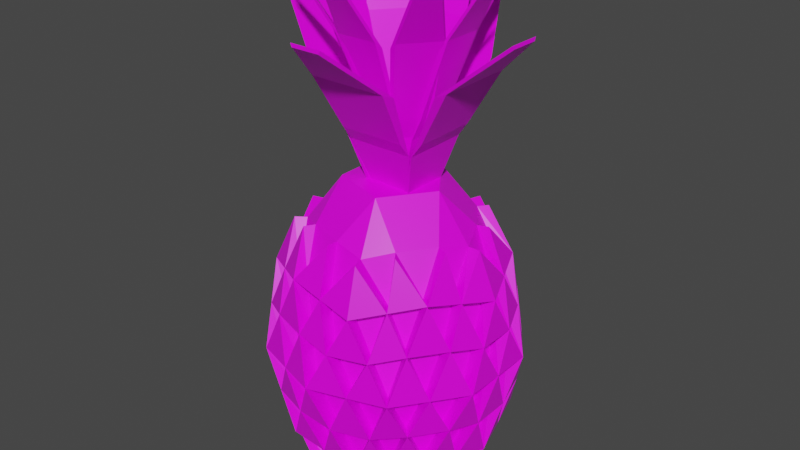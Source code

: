 # Source: Pineapple.blend  (saved by Blender 2.91.10; exported with 4.5.12 LTS)
import bpy
from mathutils import Matrix  # noqa: F401  (used for matrix-valued properties, if any)

bpy.ops.wm.read_factory_settings(use_empty=True)
scene = bpy.context.scene
scene.name = 'Scene'

# ---- collections
col_collection = bpy.data.collections.new('Collection'); scene.collection.children.link(col_collection)

# ---- images (referenced by path relative to the original .blend; pixels are not part of the script)
import os
ASSET_DIR = os.environ.get("B2B_ASSET_DIR", "")  # directory of the original .blend (textures are referenced by path, not embedded)
HERE = os.path.dirname(os.path.abspath(__file__))  # packed textures are extracted next to this script under _unpacked/

def load_image(name, relpath, width, height, colorspace="sRGB"):
    """Load a texture the original file referenced (path relative to the .blend, or extracted next to this script)."""
    p = next((c for c in (os.path.join(HERE, relpath), os.path.join(ASSET_DIR, relpath)) if relpath and os.path.exists(c)), "")
    if p:
        img = bpy.data.images.load(p, check_existing=True)
        img.name = name
    else:  # same state as the original file: an image datablock whose file is absent (Cycles renders it pink)
        img = bpy.data.images.new(name, width, height)
        img.source = "FILE"
        img.filepath = "//" + (relpath or name)
    img.colorspace_settings.name = colorspace
    return img
img_pineapple = load_image('Pineapple', 'Pineapple.png', 1024, 1024, 'sRGB')

# ---- materials (node trees are filled in below, after node groups)
mat_material = bpy.data.materials.new('Material')
mat_material.alpha_threshold = 0.0
mat_material.use_transparent_shadow = False
mat_material.line_color = (0.0, 0.0, 0.0, 1.0)

# ---- material node trees
mat_material.use_nodes = True; mat_material.node_tree.nodes.clear()
_N = mat_material.node_tree.nodes; _L = mat_material.node_tree.links
n0 = _N.new('ShaderNodeOutputMaterial'); n0.name = 'Material Output'; n0.location = (300, 300)
n1 = _N.new('ShaderNodeBsdfPrincipled'); n1.name = 'Principled BSDF'; n1.location = (10, 300)
n1.distribution = 'GGX'
n1.subsurface_method = 'BURLEY'
n1.inputs[2].default_value = 0.4
n1.inputs[3].default_value = 1.45
n1.inputs[27].default_value = (0.0, 0.0, 0.0, 1.0)
n1.inputs[28].default_value = 1.0
n2 = _N.new('ShaderNodeTexImage'); n2.name = 'Image Texture'; n2.location = (-430, 182)
n2.image = img_pineapple
_L.new(n1.outputs[0], n0.inputs[0])
_L.new(n2.outputs[0], n1.inputs[0])
n0.is_active_output = True

# ---- world
world_world = bpy.data.worlds.new('World'); scene.world = world_world
world_world.use_nodes = True; world_world.node_tree.nodes.clear()
_N = world_world.node_tree.nodes; _L = world_world.node_tree.links
n0 = _N.new('ShaderNodeOutputWorld'); n0.name = 'World Output'; n0.location = (300, 300)
n1 = _N.new('ShaderNodeBackground'); n1.name = 'Background'; n1.location = (10, 300)
n1.inputs[0].default_value = (0.05088, 0.05088, 0.05088, 1.0)
_L.new(n1.outputs[0], n0.inputs[0])
n0.is_active_output = True
world_world.color = (0.05088, 0.05088, 0.05088)
world_world.use_sun_shadow = False
world_world.sun_shadow_jitter_overblur = 0.0

# ---- meshes
me_icosphere = bpy.data.meshes.new('Icosphere')
me_icosphere.from_pydata([(-4.951e-10, 1.733e-09, -0.7455), (0.4159, -0.3022, -0.3948), (-0.1589, -0.4889, -0.3948), (-0.5141, 2.229e-09, -0.3948), (-0.1589, 0.4889, -0.3948), (0.4159, 0.3022, -0.3948), (0.1589, -0.4889, 0.3948), (-0.4159, -0.3022, 0.3948), (-0.4159, 0.3022, 0.3948), (0.1589, 0.4889, 0.3948), (0.5141, 2.229e-09, 0.3948), (-4.951e-10, 1.733e-09, 0.8657), (-0.0982, -0.2889, -0.7497), (0.2366, -0.1801, -0.7497), (0.1511, -0.465, -0.4641), (0.4889, 2.229e-09, -0.4641), (0.2366, 0.1719, -0.7497), (-0.3051, -0.004123, -0.7497), (-0.3955, -0.2874, -0.4641), (-0.0982, 0.2807, -0.7497), (-0.3955, 0.2874, -0.4641), (0.1511, 0.465, -0.4641), (0.5466, -0.1776, -9.321e-10), (0.5466, 0.1776, -9.321e-10), (-9.031e-10, -0.5747, -9.321e-10), (0.3378, -0.465, -9.321e-10), (-0.5466, -0.1776, -9.321e-10), (-0.3378, -0.465, -9.321e-10), (-0.3378, 0.465, -9.321e-10), (-0.5466, 0.1776, -9.321e-10), (0.3378, 0.465, -9.321e-10), (-9.031e-10, 0.5747, -9.321e-10), (0.3955, -0.2874, 0.4641), (-0.1511, -0.465, 0.4641), (-0.4889, 2.229e-09, 0.4641), (-0.1511, 0.465, 0.4641), (0.3955, 0.2874, 0.4641), (0.07886, -0.2427, 0.8507), (0.2552, 1.292e-09, 0.8507), (-0.2065, -0.15, 0.8507), (-0.2065, 0.15, 0.8507), (0.07886, 0.2427, 0.8507), (0.3464, -0.2517, -0.6227), (-0.003885, -0.4769, -0.4294), (0.4524, -0.1511, -0.4294), (0.3464, 0.2517, -0.6227), (-0.4548, -0.1437, -0.4294), (-0.2772, 0.3881, -0.4294), (0.2835, 0.3836, -0.4294), (0.4813, -0.2399, -0.1974), (0.5303, 0.0888, 0.1974), (-0.07943, -0.5318, -0.1974), (0.2483, -0.4769, 0.1974), (-0.5303, -0.0888, -0.1974), (-0.3769, -0.3836, 0.1974), (-0.2483, 0.4769, -0.1974), (-0.4813, 0.2399, 0.1974), (0.3769, 0.3836, -0.1974), (0.07943, 0.5318, 0.1974), (0.2772, -0.3881, 0.4294), (-0.2835, -0.3836, 0.4294), (-0.4524, 0.1511, 0.4294), (0.003885, 0.4769, 0.4294), (0.4548, 0.1437, 0.4294), (0.1323, -0.4072, 0.6227), (-0.3464, -0.2517, 0.6227), (-0.3464, 0.2517, 0.6227), (0.1323, 0.4072, 0.6227), (-0.1323, -0.4072, -0.6227), (0.2835, -0.3836, -0.4294), (0.4524, 0.1511, -0.4294), (-0.4282, 1.981e-09, -0.6227), (-0.2772, -0.3881, -0.4294), (-0.1323, 0.4072, -0.6227), (-0.4548, 0.1437, -0.4294), (-0.003885, 0.4769, -0.4294), (0.5303, -0.0888, 0.1974), (0.4813, 0.2399, -0.1974), (0.07943, -0.5318, 0.1974), (0.3769, -0.3836, -0.1974), (-0.4813, -0.2399, 0.1974), (-0.2483, -0.4769, -0.1974), (-0.3769, 0.3836, 0.1974), (-0.5303, 0.0888, -0.1974), (0.2483, 0.4769, 0.1974), (-0.07943, 0.5318, -0.1974), (0.4548, -0.1437, 0.4294), (0.003885, -0.4769, 0.4294), (-0.4524, -0.1511, 0.4294), (-0.2835, 0.3836, 0.4294), (0.2772, 0.3881, 0.4294), (0.4282, 1.981e-09, 0.6227), (0.3689, 0.1437, 0.6574), (0.2507, 0.3065, 0.6574), (-0.02265, 0.3953, 0.6574), (-0.214, 0.3331, 0.6574), (-0.3829, 0.1006, 0.6574), (-0.3829, -0.1006, 0.6574), (-0.214, -0.3331, 0.6574), (-0.02265, -0.3953, 0.6574), (0.2507, -0.3065, 0.6574), (0.3689, -0.1437, 0.6574), (0.4711, 0.2325, 0.232), (0.4422, 0.3213, -9.321e-10), (0.3667, 0.3762, 0.232), (-0.07554, 0.5199, 0.232), (-0.1689, 0.5199, -9.321e-10), (-0.2445, 0.465, 0.232), (-0.5178, 0.0888, 0.232), (-0.5466, 0.0, -9.321e-10), (-0.5178, -0.0888, 0.232), (-0.2445, -0.465, 0.232), (-0.1689, -0.5199, -9.321e-10), (-0.07554, -0.5199, 0.232), (0.3667, -0.3762, 0.232), (0.4422, -0.3213, -9.321e-10), (0.4711, -0.2325, 0.232), (0.1689, 0.5199, -9.321e-10), (0.2445, 0.465, -0.232), (0.07554, 0.5199, -0.232), (-0.4422, 0.3213, -9.321e-10), (-0.3667, 0.3762, -0.232), (-0.4711, 0.2325, -0.232), (-0.4422, -0.3213, -9.321e-10), (-0.4711, -0.2325, -0.232), (-0.3667, -0.3762, -0.232), (0.1689, -0.5199, -9.321e-10), (0.07554, -0.5199, -0.232), (0.2445, -0.465, -0.232), (0.5466, 0.0, -9.321e-10), (0.5178, -0.0888, -0.232), (0.5178, 0.0888, -0.232), (0.214, 0.3331, -0.6574), (0.02265, 0.3953, -0.6574), (-0.2507, 0.3065, -0.6574), (-0.2017, 0.1383, -0.7497), (-0.3689, 0.1437, -0.6574), (-0.3689, -0.1437, -0.6574), (-0.2017, -0.1465, -0.7497), (-0.2507, -0.3065, -0.6574), (0.3829, 0.1006, -0.6574), (0.3829, -0.1006, -0.6574), (0.02265, -0.3953, -0.6574), (0.06919, -0.2345, -0.7497), (0.214, -0.3331, -0.6574), (-0.004457, -0.5472, -0.4294), (-0.1822, -0.5609, -0.3948), (0.519, -0.1733, -0.4294), (0.4771, -0.3467, -0.3948), (-0.5218, -0.1648, -0.4294), (-0.5898, 2.575e-09, -0.3948), (-0.318, 0.4453, -0.4294), (-0.1822, 0.5609, -0.3948), (0.3252, 0.4401, -0.4294), (0.4771, 0.3467, -0.3948), (0.5521, -0.2752, -0.1974), (0.6084, 0.1019, 0.1974), (0.5898, 2.575e-09, 0.3948), (-0.09112, -0.6102, -0.1974), (0.2849, -0.5472, 0.1974), (0.1822, -0.5609, 0.3948), (-0.6084, -0.1019, -0.1974), (-0.4324, -0.4401, 0.1974), (-0.4771, -0.3467, 0.3948), (-0.2849, 0.5472, -0.1974), (-0.5521, 0.2752, 0.1974), (-0.4771, 0.3467, 0.3948), (0.4324, 0.4401, -0.1974), (0.09112, 0.6102, 0.1974), (0.1822, 0.5609, 0.3948), (0.318, -0.4453, 0.4294), (-0.3252, -0.4401, 0.4294), (-0.519, 0.1733, 0.4294), (0.004457, 0.5472, 0.4294), (0.5218, 0.1648, 0.4294), (0.1518, -0.4672, 0.6227), (-0.3974, -0.2887, 0.6227), (-0.3974, 0.2887, 0.6227), (0.1518, 0.4672, 0.6227), (0.3252, -0.4401, -0.4294), (0.1733, -0.5335, -0.4641), (0.519, 0.1733, -0.4294), (0.5609, 2.575e-09, -0.4641), (-0.318, -0.4453, -0.4294), (-0.4538, -0.3297, -0.4641), (-0.5218, 0.1648, -0.4294), (-0.4538, 0.3297, -0.4641), (-0.004457, 0.5472, -0.4294), (0.1733, 0.5335, -0.4641), (0.6084, -0.1019, 0.1974), (0.6271, -0.2038, -9.321e-10), (0.5521, 0.2752, -0.1974), (0.6271, 0.2038, -9.321e-10), (0.09112, -0.6102, 0.1974), (-1.13e-09, -0.6594, -9.321e-10), (0.4324, -0.4401, -0.1974), (0.3876, -0.5335, -9.321e-10), (-0.5521, -0.2752, 0.1974), (-0.6271, -0.2038, -9.321e-10), (-0.2849, -0.5472, -0.1974), (-0.3876, -0.5335, -9.321e-10), (-0.4324, 0.4401, 0.1974), (-0.3876, 0.5335, -9.321e-10), (-0.6084, 0.1019, -0.1974), (-0.6271, 0.2038, -9.321e-10), (0.2849, 0.5472, 0.1974), (0.3876, 0.5335, -9.321e-10), (-0.09112, 0.6102, -0.1974), (-1.13e-09, 0.6594, -9.321e-10), (0.5218, -0.1648, 0.4294), (0.4538, -0.3297, 0.4641), (0.004457, -0.5472, 0.4294), (-0.1733, -0.5335, 0.4641), (-0.519, -0.1733, 0.4294), (-0.5609, 2.575e-09, 0.4641), (-0.3252, 0.4401, 0.4294), (-0.1733, 0.5335, 0.4641), (0.318, 0.4453, 0.4294), (0.4538, 0.3297, 0.4641), (0.4233, 0.1648, 0.6574), (0.2876, 0.3516, 0.6574), (-0.02599, 0.4535, 0.6574), (-0.2455, 0.3821, 0.6574), (-0.4393, 0.1154, 0.6574), (-0.4393, -0.1154, 0.6574), (-0.2455, -0.3821, 0.6574), (-0.02599, -0.4535, 0.6574), (0.2876, -0.3516, 0.6574), (0.4233, -0.1648, 0.6574), (0.5405, 0.2667, 0.232), (0.5074, 0.3686, -9.321e-10), (0.4207, 0.4316, 0.232), (-0.08667, 0.5964, 0.232), (-0.1938, 0.5964, -9.321e-10), (-0.2805, 0.5335, 0.232), (-0.594, 0.1019, 0.232), (-0.6271, 1.837e-11, -9.321e-10), (-0.594, -0.1019, 0.232), (-0.2805, -0.5335, 0.232), (-0.1938, -0.5964, -9.321e-10), (-0.08667, -0.5964, 0.232), (0.4207, -0.4316, 0.232), (0.5074, -0.3686, -9.321e-10), (0.5405, -0.2667, 0.232), (0.1938, 0.5964, -9.321e-10), (0.2805, 0.5335, -0.232), (0.08667, 0.5964, -0.232), (-0.5074, 0.3686, -9.321e-10), (-0.4207, 0.4316, -0.232), (-0.5405, 0.2667, -0.232), (-0.5074, -0.3686, -9.321e-10), (-0.5405, -0.2667, -0.232), (-0.4207, -0.4316, -0.232), (0.1938, -0.5964, -9.321e-10), (0.08667, -0.5964, -0.232), (0.2805, -0.5335, -0.232), (0.6271, 1.837e-11, -9.321e-10), (0.594, -0.1019, -0.232), (0.594, 0.1019, -0.232), (0.2455, 0.3821, -0.6574), (-0.2876, 0.3516, -0.6574), (-0.4233, -0.1648, -0.6574), (0.02599, -0.4535, -0.6574), (0.4913, 2.291e-09, 0.6227), (0.02599, 0.4535, -0.6574), (-0.4233, 0.1648, -0.6574), (-0.2876, -0.3516, -0.6574), (0.4393, 0.1154, -0.6574), (0.4393, -0.1154, -0.6574), (0.2455, -0.3821, -0.6574), (0.3974, -0.2887, -0.6227), (-0.1518, -0.4672, -0.6227), (0.3974, 0.2887, -0.6227), (-0.4913, 2.291e-09, -0.6227), (-0.1518, 0.4672, -0.6227), (-0.06903, 0.1108, 0.7857), (-0.1444, 0.1803, 1.062), (-0.03905, 0.1108, 0.7935), (-0.06903, -0.09529, 0.7857), (-0.1444, -0.1648, 1.062), (-0.03905, -0.09529, 0.7935), (-0.3136, 0.2364, 1.398), (-0.3136, -0.2209, 1.398), (-0.5893, 0.09051, 1.641), (-0.5893, -0.07504, 1.641), (-0.1961, -0.1601, 1.133), (-0.1961, 0.1756, 1.133), (-0.3514, 0.2072, 1.412), (-0.3514, -0.1917, 1.412), (-0.5918, -0.06446, 1.624), (-0.5918, 0.07993, 1.624), (0.1473, -0.09529, 0.7857), (0.2227, -0.1648, 1.062), (0.1173, -0.09529, 0.7935), (0.1473, 0.1108, 0.7857), (0.2227, 0.1803, 1.062), (0.1173, 0.1108, 0.7935), (0.3919, -0.2209, 1.398), (0.3919, 0.2364, 1.398), (0.6675, -0.07504, 1.641), (0.6675, 0.09051, 1.641), (0.2743, 0.1756, 1.133), (0.2743, -0.1601, 1.133), (0.4296, -0.1917, 1.412), (0.4296, 0.2072, 1.412), (0.67, 0.07993, 1.624), (0.67, -0.06446, 1.624), (-0.06517, -0.08943, 0.7857), (-0.1347, -0.1648, 1.062), (-0.06517, -0.05944, 0.7935), (0.1409, -0.08943, 0.7857), (0.2104, -0.1648, 1.062), (0.1409, -0.05944, 0.7935), (-0.1908, -0.334, 1.398), (0.2665, -0.334, 1.398), (-0.04492, -0.6096, 1.641), (0.1206, -0.6096, 1.641), (0.2057, -0.2165, 1.133), (-0.13, -0.2165, 1.133), (-0.1616, -0.3718, 1.412), (0.2373, -0.3718, 1.412), (0.1101, -0.6122, 1.624), (-0.03435, -0.6122, 1.624), (0.1409, 0.1109, 0.7857), (0.2104, 0.1863, 1.062), (0.1409, 0.08092, 0.7935), (-0.06517, 0.1109, 0.7857), (-0.1347, 0.1863, 1.062), (-0.06517, 0.08092, 0.7935), (0.2665, 0.3555, 1.398), (-0.1908, 0.3555, 1.398), (0.1206, 0.6311, 1.641), (-0.04492, 0.6311, 1.641), (-0.13, 0.238, 1.133), (0.2057, 0.238, 1.133), (0.2373, 0.3933, 1.412), (-0.1616, 0.3933, 1.412), (-0.03435, 0.6337, 1.624), (0.11, 0.6337, 1.624), (0.0569, -0.04529, 0.721), (0.158, -0.08156, 1.101), (0.03883, -0.04529, 0.7257), (0.0569, 0.0622, 0.721), (0.158, 0.09847, 1.101), (0.03883, 0.0622, 0.7257), (0.3314, -0.1108, 1.577), (0.3314, 0.1277, 1.577), (0.5566, -0.03473, 1.95), (0.5566, 0.05164, 1.95), (0.2051, 0.09601, 1.205), (0.2051, -0.0791, 1.205), (0.3587, -0.09558, 1.603), (0.3587, 0.1125, 1.603), (0.5552, 0.04612, 1.928), (0.5552, -0.02921, 1.928), (0.02073, 0.0622, 0.721), (-0.08035, 0.09847, 1.101), (0.0388, 0.0622, 0.7257), (0.02073, -0.04529, 0.721), (-0.08035, -0.08157, 1.101), (0.0388, -0.04529, 0.7257), (-0.2537, 0.1277, 1.577), (-0.2537, -0.1108, 1.577), (-0.479, 0.05164, 1.95), (-0.479, -0.03473, 1.95), (-0.1275, -0.0791, 1.205), (-0.1275, 0.09601, 1.205), (-0.2811, 0.1125, 1.603), (-0.2811, -0.09558, 1.603), (-0.4775, -0.02921, 1.928), (-0.4775, 0.04612, 1.928), (-0.01559, -0.003898, 0.721), (-0.05187, -0.105, 1.101), (-0.01559, 0.01417, 0.7257), (0.0919, -0.003898, 0.721), (0.1282, -0.105, 1.101), (0.0919, 0.01417, 0.7257), (-0.08112, -0.2784, 1.577), (0.1574, -0.2784, 1.577), (-0.005026, -0.5036, 1.95), (0.08134, -0.5036, 1.95), (0.1257, -0.1521, 1.205), (-0.0494, -0.1521, 1.205), (-0.06588, -0.3057, 1.603), (0.1422, -0.3057, 1.603), (0.07582, -0.5022, 1.928), (0.0004908, -0.5022, 1.928), (0.0919, 0.02394, 0.721), (0.1282, 0.125, 1.101), (0.0919, 0.005872, 0.7257), (-0.01559, 0.02394, 0.721), (-0.05187, 0.125, 1.101), (-0.01559, 0.005872, 0.7257), (0.1574, 0.2984, 1.577), (-0.08112, 0.2984, 1.577), (0.08133, 0.5237, 1.95), (-0.005029, 0.5237, 1.95), (-0.0494, 0.1721, 1.205), (0.1257, 0.1721, 1.205), (0.1422, 0.3257, 1.603), (-0.06588, 0.3257, 1.603), (0.0004888, 0.5222, 1.928), (0.07582, 0.5222, 1.928), (0.09258, -0.0104, 0.721), (0.184, 0.04595, 1.101), (0.08131, -0.02452, 0.7257), (0.00859, 0.05668, 0.721), (0.04332, 0.1583, 1.101), (-0.002687, 0.04256, 0.7257), (0.3151, 0.1632, 1.577), (0.1287, 0.312, 1.577), (0.3962, 0.3867, 1.95), (0.3287, 0.4406, 1.95), (0.07464, 0.1936, 1.205), (0.2115, 0.08429, 1.205), (0.3202, 0.194, 1.603), (0.1576, 0.3239, 1.603), (0.3321, 0.436, 1.928), (0.3909, 0.389, 1.928), (-0.01398, 0.02842, 0.721), (-0.1054, -0.02793, 1.101), (-0.002704, 0.04254, 0.7257), (0.07001, -0.03866, 0.721), (0.03528, -0.1403, 1.101), (0.08129, -0.02454, 0.7257), (-0.2365, -0.1452, 1.577), (-0.05006, -0.294, 1.577), (-0.3176, -0.3687, 1.95), (-0.2501, -0.4225, 1.95), (0.003959, -0.1756, 1.205), (-0.1329, -0.06628, 1.205), (-0.2416, -0.176, 1.603), (-0.07902, -0.3059, 1.603), (-0.2535, -0.418, 1.928), (-0.3123, -0.371, 1.928), (0.015, -0.04121, 0.721), (0.07135, -0.1326, 1.101), (0.0008831, -0.02994, 0.7257), (0.08208, 0.04278, 0.721), (0.1837, 0.008048, 1.101), (0.06796, 0.05406, 0.7257), (0.1886, -0.2637, 1.577), (0.3374, -0.0773, 1.577), (0.4121, -0.3448, 1.95), (0.466, -0.2773, 1.95), (0.219, -0.02327, 1.205), (0.1097, -0.1601, 1.205), (0.2194, -0.2688, 1.603), (0.3493, -0.1063, 1.603), (0.4614, -0.2807, 1.928), (0.4144, -0.3396, 1.928), (0.06033, 0.06015, 0.721), (0.003979, 0.1516, 1.101), (0.07445, 0.04888, 0.7257), (-0.006751, -0.02384, 0.721), (-0.1084, 0.01089, 1.101), (0.007369, -0.03512, 0.7257), (-0.1133, 0.2826, 1.577), (-0.2621, 0.09624, 1.577), (-0.3367, 0.3637, 1.95), (-0.3906, 0.2963, 1.95), (-0.1436, 0.04221, 1.205), (-0.03437, 0.179, 1.205), (-0.1441, 0.2878, 1.603), (-0.274, 0.1252, 1.603), (-0.3861, 0.2997, 1.928), (-0.339, 0.3585, 1.928)], [], [(0, 13, 143, 12), (1, 42, 44), (0, 12, 138, 17), (0, 17, 135, 19), (0, 19, 16), (51, 127, 254, 158), (18, 124, 251, 184), (26, 123, 250, 198), (58, 117, 244, 168), (124, 46, 149, 251), (1, 49, 79), (2, 51, 81), (3, 53, 83), (4, 55, 85), (5, 57, 77), (123, 27, 200, 250), (29, 122, 249, 204), (117, 84, 205, 244), (46, 53, 161, 149), (122, 20, 186, 249), (38, 41, 11), (92, 36, 93), (121, 28, 202, 248), (41, 40, 11), (94, 35, 95), (84, 58, 168, 205), (40, 39, 11), (96, 34, 97), (53, 124, 251, 161), (39, 37, 11), (98, 33, 99), (20, 121, 248, 186), (37, 38, 11), (100, 32, 101), (28, 120, 247, 202), (23, 102, 50), (118, 119, 246, 245), (30, 84, 104), (31, 105, 58), (121, 47, 151, 248), (28, 82, 107), (29, 108, 56), (120, 29, 204, 247), (26, 80, 110), (27, 111, 54), (31, 119, 246, 208), (24, 78, 113), (25, 114, 52), (117, 118, 245, 244), (22, 76, 116), (47, 55, 164, 151), (30, 118, 117), (119, 21, 188, 246), (118, 30, 206, 245), (28, 121, 120), (119, 117, 244, 246), (55, 121, 248, 164), (26, 124, 123), (21, 118, 245, 188), (30, 117, 244, 206), (24, 127, 126), (85, 75, 187, 207), (118, 48, 153, 245), (22, 130, 129), (117, 31, 208, 244), (16, 132, 45), (116, 32, 210, 243), (19, 73, 133), (19, 134, 73), (19, 135, 134), (17, 71, 136), (17, 137, 71), (17, 138, 137), (12, 68, 139), (15, 140, 70), (141, 13, 16, 140), (13, 0, 16), (12, 142, 68), (12, 143, 142), (13, 42, 144), (144, 69, 14), (75, 119, 246, 187), (42, 1, 69), (48, 57, 167, 153), (142, 143, 144), (143, 13, 144), (68, 43, 2), (22, 116, 243, 190), (142, 14, 43), (25, 115, 242, 196), (70, 45, 5), (119, 85, 207, 246), (140, 16, 45), (139, 72, 18), (57, 118, 245, 167), (68, 2, 72), (115, 22, 190, 242), (137, 138, 139), (138, 12, 139), (71, 46, 3), (114, 25, 196, 241), (137, 18, 46), (136, 74, 20), (56, 120, 247, 165), (71, 3, 74), (49, 115, 242, 155), (134, 135, 136), (135, 17, 136), (73, 47, 4), (32, 114, 241, 210), (134, 20, 47), (133, 75, 21), (113, 33, 212, 240), (73, 4, 75), (16, 19, 133, 132), (45, 48, 5), (120, 82, 201, 247), (132, 21, 48), (79, 49, 155, 195), (131, 70, 77), (24, 113, 240, 194), (129, 131, 23), (27, 112, 239, 200), (130, 15, 131), (82, 56, 165, 201), (76, 129, 50), (115, 79, 195, 242), (112, 24, 194, 239), (128, 69, 79), (111, 27, 200, 238), (126, 128, 25), (121, 122, 249, 248), (127, 14, 128), (51, 112, 239, 158), (78, 126, 52), (33, 111, 238, 212), (110, 34, 214, 237), (125, 72, 81), (120, 121, 248, 247), (123, 125, 27), (81, 51, 158, 199), (124, 18, 125), (26, 110, 237, 198), (80, 123, 54), (29, 109, 236, 204), (122, 120, 247, 249), (122, 74, 83), (112, 81, 199, 239), (120, 122, 29), (109, 26, 198, 236), (121, 20, 122), (108, 29, 204, 235), (82, 120, 56), (83, 74, 185, 203), (53, 109, 236, 161), (119, 75, 85), (34, 108, 235, 214), (117, 119, 31), (107, 35, 216, 234), (118, 21, 119), (74, 122, 249, 185), (84, 117, 58), (83, 53, 161, 203), (116, 86, 32), (28, 107, 234, 202), (76, 10, 86), (31, 106, 233, 208), (114, 115, 116), (122, 83, 203, 249), (52, 59, 6), (109, 83, 203, 236), (114, 32, 59), (113, 87, 33), (106, 28, 202, 233), (78, 6, 87), (105, 31, 208, 232), (111, 112, 113), (54, 123, 250, 162), (54, 60, 7), (55, 106, 233, 164), (111, 33, 60), (110, 88, 34), (35, 105, 232, 216), (80, 7, 88), (104, 36, 218, 231), (108, 109, 110), (123, 80, 197, 250), (56, 61, 8), (85, 55, 164, 207), (108, 34, 61), (107, 89, 35), (30, 104, 231, 206), (82, 8, 89), (23, 103, 230, 192), (105, 106, 107), (80, 54, 162, 197), (58, 62, 9), (106, 85, 207, 233), (105, 35, 62), (104, 90, 36), (103, 30, 206, 230), (84, 9, 90), (102, 23, 192, 229), (102, 103, 104), (124, 125, 252, 251), (50, 63, 10), (57, 103, 230, 167), (102, 36, 63), (101, 91, 38), (101, 86, 91), (36, 102, 229, 218), (37, 100, 101, 38), (99, 64, 37), (99, 87, 64), (123, 124, 251, 250), (39, 98, 99, 37), (97, 65, 39), (97, 88, 65), (77, 57, 167, 191), (40, 96, 97, 39), (95, 66, 40), (95, 89, 66), (101, 32, 210, 228), (41, 94, 95, 40), (93, 67, 41), (93, 90, 67), (125, 123, 250, 252), (38, 92, 93, 41), (91, 92, 38), (91, 63, 92), (103, 77, 191, 230), (67, 94, 41), (67, 62, 94), (32, 100, 227, 210), (66, 96, 40), (66, 61, 96), (81, 72, 183, 199), (65, 98, 39), (65, 60, 98), (100, 59, 170, 227), (64, 100, 37), (64, 59, 100), (72, 125, 252, 183), (77, 103, 23), (59, 64, 175, 170), (57, 30, 103), (85, 106, 31), (99, 33, 212, 226), (55, 28, 106), (83, 109, 29), (125, 81, 199, 252), (53, 26, 109), (81, 112, 27), (33, 98, 225, 212), (51, 24, 112), (79, 115, 25), (52, 126, 253, 159), (49, 22, 115), (98, 60, 171, 225), (57, 48, 118), (126, 78, 193, 253), (60, 65, 176, 171), (55, 47, 121), (97, 34, 214, 224), (78, 52, 159, 193), (53, 46, 124), (34, 96, 223, 214), (127, 128, 255, 254), (51, 43, 127), (96, 61, 172, 223), (126, 127, 254, 253), (49, 44, 130), (61, 66, 177, 172), (44, 141, 15), (95, 35, 216, 222), (42, 13, 141), (148, 147, 155), (146, 145, 158), (150, 149, 161), (152, 151, 164), (154, 153, 167), (160, 170, 175), (163, 171, 176), (166, 172, 177), (169, 173, 178), (157, 174, 263), (218, 217, 220), (216, 215, 222), (214, 213, 224), (212, 211, 226), (210, 209, 228), (192, 230, 229), (208, 233, 232), (204, 236, 235), (200, 239, 238), (196, 242, 241), (206, 244, 205), (188, 187, 246), (202, 247, 201), (186, 185, 249), (198, 250, 197), (184, 183, 252), (194, 253, 193), (180, 179, 255), (190, 256, 189), (182, 181, 258), (259, 264, 188), (269, 270, 179), (262, 269, 180), (271, 262, 145), (182, 268, 267), (181, 267, 272), (266, 271, 183), (261, 266, 184), (273, 261, 149), (265, 273, 185), (260, 265, 186), (274, 260, 151), (264, 274, 187), (272, 259, 153), (258, 191, 192), (181, 154, 191), (256, 257, 258), (189, 156, 157), (256, 192, 156), (255, 195, 196), (179, 148, 195), (253, 254, 255), (193, 159, 160), (253, 196, 159), (252, 199, 200), (183, 146, 199), (250, 251, 252), (197, 162, 163), (250, 200, 162), (249, 203, 204), (185, 150, 203), (247, 248, 249), (201, 165, 166), (247, 204, 165), (246, 207, 208), (187, 152, 207), (244, 245, 246), (205, 168, 169), (244, 208, 168), (243, 189, 209), (241, 243, 210), (242, 190, 243), (159, 241, 170), (240, 193, 211), (238, 240, 212), (239, 194, 240), (162, 238, 171), (237, 197, 213), (235, 237, 214), (236, 198, 237), (165, 235, 172), (234, 201, 215), (232, 234, 216), (233, 202, 234), (168, 232, 173), (231, 205, 217), (229, 231, 218), (230, 206, 231), (156, 229, 174), (209, 157, 263), (211, 160, 175), (213, 163, 176), (215, 166, 177), (217, 169, 178), (174, 218, 219), (173, 216, 221), (172, 214, 223), (171, 212, 225), (170, 210, 227), (191, 167, 230), (207, 164, 233), (203, 161, 236), (199, 158, 239), (195, 155, 242), (167, 245, 206), (153, 188, 245), (164, 248, 202), (151, 186, 248), (161, 251, 198), (149, 184, 251), (158, 254, 194), (145, 180, 254), (155, 257, 190), (147, 182, 257), (147, 270, 268), (86, 116, 243, 209), (124, 26, 198, 251), (125, 18, 184, 252), (43, 51, 158, 145), (116, 76, 189, 243), (27, 125, 252, 200), (126, 25, 196, 253), (127, 43, 145, 254), (76, 86, 209, 189), (24, 126, 253, 194), (14, 127, 254, 180), (49, 130, 257, 155), (114, 116, 243, 241), (127, 24, 194, 254), (128, 14, 180, 255), (44, 49, 155, 147), (115, 114, 241, 242), (25, 128, 255, 196), (129, 23, 192, 256), (130, 44, 147, 257), (116, 115, 242, 243), (22, 129, 256, 190), (15, 130, 257, 182), (141, 44, 147, 268), (59, 52, 159, 170), (130, 22, 190, 257), (131, 15, 182, 258), (44, 42, 270, 147), (52, 114, 241, 159), (23, 131, 258, 192), (21, 132, 259, 188), (42, 141, 268, 270), (114, 59, 170, 241), (2, 43, 145, 146), (87, 113, 240, 211), (133, 21, 188, 264), (1, 44, 147, 148), (113, 78, 193, 240), (20, 134, 260, 186), (78, 87, 211, 193), (111, 113, 240, 238), (136, 20, 186, 265), (3, 46, 149, 150), (112, 111, 238, 239), (18, 137, 261, 184), (113, 112, 239, 240), (4, 47, 151, 152), (60, 54, 162, 171), (139, 18, 184, 266), (5, 48, 153, 154), (54, 111, 238, 162), (140, 15, 182, 267), (49, 1, 148, 155), (111, 60, 171, 238), (15, 141, 268, 182), (50, 10, 157, 156), (88, 110, 237, 213), (51, 2, 146, 158), (110, 80, 197, 237), (14, 142, 262, 180), (52, 6, 160, 159), (80, 88, 213, 197), (144, 14, 180, 269), (53, 3, 150, 161), (108, 110, 237, 235), (69, 144, 269, 179), (54, 7, 163, 162), (109, 108, 235, 236), (144, 42, 270, 269), (55, 4, 152, 164), (110, 109, 236, 237), (42, 69, 179, 270), (43, 14, 180, 145), (56, 8, 166, 165), (61, 56, 165, 172), (142, 144, 269, 262), (44, 15, 182, 147), (57, 5, 154, 167), (56, 108, 235, 165), (58, 9, 169, 168), (108, 61, 172, 235), (46, 18, 184, 149), (6, 59, 170, 160), (89, 107, 234, 215), (43, 68, 271, 145), (47, 20, 186, 151), (7, 60, 171, 163), (107, 82, 201, 234), (68, 142, 262, 271), (48, 21, 188, 153), (8, 61, 172, 166), (82, 89, 215, 201), (142, 43, 145, 262), (22, 49, 155, 190), (9, 62, 173, 169), (105, 107, 234, 232), (141, 140, 267, 268), (23, 50, 156, 192), (10, 63, 174, 157), (106, 105, 232, 233), (45, 70, 181, 272), (24, 51, 158, 194), (107, 106, 233, 234), (70, 140, 267, 181), (25, 52, 159, 196), (62, 58, 168, 173), (140, 45, 272, 267), (26, 53, 161, 198), (58, 105, 232, 168), (72, 139, 266, 183), (27, 54, 162, 200), (105, 62, 173, 232), (139, 68, 271, 266), (28, 55, 164, 202), (90, 104, 231, 217), (68, 72, 183, 271), (29, 56, 165, 204), (104, 84, 205, 231), (137, 139, 266, 261), (30, 57, 167, 206), (84, 90, 217, 205), (31, 58, 168, 208), (14, 69, 179, 180), (102, 104, 231, 229), (59, 32, 210, 170), (15, 70, 181, 182), (103, 102, 229, 230), (46, 71, 273, 149), (60, 33, 212, 171), (104, 103, 230, 231), (71, 137, 261, 273), (61, 34, 214, 172), (63, 50, 156, 174), (137, 46, 149, 261), (62, 35, 216, 173), (18, 72, 183, 184), (50, 102, 229, 156), (74, 136, 265, 185), (63, 36, 218, 174), (102, 63, 174, 229), (136, 71, 273, 265), (20, 74, 185, 186), (71, 74, 185, 273), (21, 75, 187, 188), (86, 101, 228, 209), (134, 136, 265, 260), (76, 22, 190, 189), (91, 86, 209, 263), (77, 23, 192, 191), (78, 24, 194, 193), (47, 73, 274, 151), (69, 1, 148, 179), (79, 25, 196, 195), (87, 99, 226, 211), (73, 134, 260, 274), (70, 5, 154, 181), (80, 26, 198, 197), (64, 87, 211, 175), (134, 47, 151, 260), (81, 27, 200, 199), (75, 133, 264, 187), (72, 2, 146, 183), (82, 28, 202, 201), (133, 73, 274, 264), (83, 29, 204, 203), (88, 97, 224, 213), (73, 75, 187, 274), (74, 3, 150, 185), (84, 30, 206, 205), (65, 88, 213, 176), (132, 133, 264, 259), (75, 4, 152, 187), (85, 31, 208, 207), (48, 45, 272, 153), (10, 76, 189, 157), (32, 86, 209, 210), (45, 132, 259, 272), (5, 77, 191, 154), (33, 87, 211, 212), (89, 95, 222, 215), (132, 48, 153, 259), (6, 78, 193, 160), (34, 88, 213, 214), (66, 89, 215, 177), (131, 77, 191, 258), (1, 79, 195, 148), (35, 89, 215, 216), (70, 131, 258, 181), (7, 80, 197, 163), (36, 90, 217, 218), (77, 70, 181, 191), (2, 81, 199, 146), (90, 93, 220, 217), (131, 129, 256, 258), (8, 82, 201, 166), (67, 90, 217, 178), (129, 130, 257, 256), (3, 83, 203, 150), (130, 131, 258, 257), (9, 84, 205, 169), (76, 50, 156, 189), (4, 85, 207, 152), (63, 91, 263, 174), (129, 76, 189, 256), (86, 10, 157, 209), (92, 63, 174, 219), (50, 129, 256, 156), (87, 6, 160, 211), (36, 92, 219, 218), (128, 79, 195, 255), (88, 7, 163, 213), (93, 36, 218, 220), (62, 67, 178, 173), (69, 128, 255, 179), (89, 8, 166, 215), (94, 62, 173, 221), (79, 69, 179, 195), (90, 9, 169, 217), (35, 94, 221, 216), (128, 126, 253, 255), (275, 276, 277), (277, 276, 279, 280), (280, 279, 278), (278, 279, 276, 275), (277, 280, 278, 275), (282, 284, 289, 288), (276, 279, 285, 286), (286, 285, 288, 287), (287, 288, 289, 290), (279, 282, 288, 285), (281, 276, 286, 287), (283, 281, 287, 290), (284, 283, 290, 289), (282, 279, 276, 281), (284, 282, 281, 283), (291, 292, 293), (293, 292, 295, 296), (296, 295, 294), (294, 295, 292, 291), (293, 296, 294, 291), (298, 300, 305, 304), (292, 295, 301, 302), (302, 301, 304, 303), (303, 304, 305, 306), (295, 298, 304, 301), (297, 292, 302, 303), (299, 297, 303, 306), (300, 299, 306, 305), (298, 295, 292, 297), (300, 298, 297, 299), (307, 308, 309), (309, 308, 311, 312), (312, 311, 310), (310, 311, 308, 307), (309, 312, 310, 307), (314, 316, 321, 320), (308, 311, 317, 318), (318, 317, 320, 319), (319, 320, 321, 322), (311, 314, 320, 317), (313, 308, 318, 319), (315, 313, 319, 322), (316, 315, 322, 321), (314, 311, 308, 313), (316, 314, 313, 315), (323, 324, 325), (325, 324, 327, 328), (328, 327, 326), (326, 327, 324, 323), (325, 328, 326, 323), (330, 332, 337, 336), (324, 327, 333, 334), (334, 333, 336, 335), (335, 336, 337, 338), (327, 330, 336, 333), (329, 324, 334, 335), (331, 329, 335, 338), (332, 331, 338, 337), (330, 327, 324, 329), (332, 330, 329, 331), (339, 340, 341), (341, 340, 343, 344), (344, 343, 342), (342, 343, 340, 339), (341, 344, 342, 339), (346, 348, 353, 352), (340, 343, 349, 350), (350, 349, 352, 351), (351, 352, 353, 354), (343, 346, 352, 349), (345, 340, 350, 351), (347, 345, 351, 354), (348, 347, 354, 353), (346, 343, 340, 345), (348, 346, 345, 347), (355, 356, 357), (357, 356, 359, 360), (360, 359, 358), (358, 359, 356, 355), (357, 360, 358, 355), (362, 364, 369, 368), (356, 359, 365, 366), (366, 365, 368, 367), (367, 368, 369, 370), (359, 362, 368, 365), (361, 356, 366, 367), (363, 361, 367, 370), (364, 363, 370, 369), (362, 359, 356, 361), (364, 362, 361, 363), (371, 372, 373), (373, 372, 375, 376), (376, 375, 374), (374, 375, 372, 371), (373, 376, 374, 371), (378, 380, 385, 384), (372, 375, 381, 382), (382, 381, 384, 383), (383, 384, 385, 386), (375, 378, 384, 381), (377, 372, 382, 383), (379, 377, 383, 386), (380, 379, 386, 385), (378, 375, 372, 377), (380, 378, 377, 379), (387, 388, 389), (389, 388, 391, 392), (392, 391, 390), (390, 391, 388, 387), (389, 392, 390, 387), (394, 396, 401, 400), (388, 391, 397, 398), (398, 397, 400, 399), (399, 400, 401, 402), (391, 394, 400, 397), (393, 388, 398, 399), (395, 393, 399, 402), (396, 395, 402, 401), (394, 391, 388, 393), (396, 394, 393, 395), (403, 404, 405), (405, 404, 407, 408), (408, 407, 406), (406, 407, 404, 403), (405, 408, 406, 403), (410, 412, 417, 416), (404, 407, 413, 414), (414, 413, 416, 415), (415, 416, 417, 418), (407, 410, 416, 413), (409, 404, 414, 415), (411, 409, 415, 418), (412, 411, 418, 417), (410, 407, 404, 409), (412, 410, 409, 411), (419, 420, 421), (421, 420, 423, 424), (424, 423, 422), (422, 423, 420, 419), (421, 424, 422, 419), (426, 428, 433, 432), (420, 423, 429, 430), (430, 429, 432, 431), (431, 432, 433, 434), (423, 426, 432, 429), (425, 420, 430, 431), (427, 425, 431, 434), (428, 427, 434, 433), (426, 423, 420, 425), (428, 426, 425, 427), (435, 436, 437), (437, 436, 439, 440), (440, 439, 438), (438, 439, 436, 435), (437, 440, 438, 435), (442, 444, 449, 448), (436, 439, 445, 446), (446, 445, 448, 447), (447, 448, 449, 450), (439, 442, 448, 445), (441, 436, 446, 447), (443, 441, 447, 450), (444, 443, 450, 449), (442, 439, 436, 441), (444, 442, 441, 443), (451, 452, 453), (453, 452, 455, 456), (456, 455, 454), (454, 455, 452, 451), (453, 456, 454, 451), (458, 460, 465, 464), (452, 455, 461, 462), (462, 461, 464, 463), (463, 464, 465, 466), (455, 458, 464, 461), (457, 452, 462, 463), (459, 457, 463, 466), (460, 459, 466, 465), (458, 455, 452, 457), (460, 458, 457, 459)])
_uv = me_icosphere.uv_layers.new(name='UVMap')
_uv.uv.foreach_set('vector', [0.4614, 0.2718, 0.4166, 0.2568, 0.439, 0.24, 0.4614, 0.2233, 0.0966, 0.7111, 0.0966, 0.7498, 0.07277, 0.7196, 0.4513, 0.002102, 0.4513, 0.05057, 0.4284, 0.03445, 0.4056, 0.01832, 0.463, 0.144, 0.417, 0.1286, 0.44, 0.1127, 0.463, 0.09674, 0.08676, 0.2612, 0.1243, 0.2326, 0.1243, 0.2885, 0.9561, 0.5813, 0.9562, 0.556, 0.9684, 0.5552, 0.9684, 0.584, 0.1858, 0.8309, 0.1858, 0.8706, 0.1737, 0.8728, 0.1745, 0.8322, 0.2332, 0.1372, 0.2614, 0.1372, 0.2614, 0.15, 0.229, 0.15, 0.8762, 0.9028, 0.8762, 0.9373, 0.8635, 0.9383, 0.8637, 0.9029, 0.9557, 0.8879, 0.9557, 0.9224, 0.9448, 0.9202, 0.9439, 0.8848, 0.1441, 0.767, 0.1755, 0.7529, 0.1755, 0.7811, 0.7701, 0.7831, 0.7444, 0.7602, 0.7701, 0.7486, 0.4541, 0.7853, 0.4856, 0.7712, 0.4856, 0.7994, 0.7402, 0.7833, 0.7144, 0.7604, 0.7402, 0.7488, 0.779, 0.3587, 0.779, 0.3931, 0.7532, 0.3816, 0.2132, 0.952, 0.2132, 0.9238, 0.226, 0.9196, 0.226, 0.952, 0.8257, 0.7955, 0.8257, 0.8353, 0.8136, 0.8331, 0.8126, 0.7926, 0.9502, 0.1809, 0.9502, 0.2154, 0.9377, 0.2153, 0.9375, 0.1799, 0.8468, 0.668, 0.8456, 0.6283, 0.8576, 0.6246, 0.8576, 0.6652, 0.5058, 0.8346, 0.5058, 0.8743, 0.4945, 0.873, 0.4937, 0.8324, 0.1196, 0.2927, 0.1196, 0.3403, 0.08676, 0.3165, 0.5812, 0.3647, 0.5812, 0.4031, 0.5521, 0.3779, 0.8428, 0.3587, 0.8428, 0.3984, 0.8297, 0.4014, 0.8307, 0.3608, 0.5047, 0.5113, 0.5433, 0.4834, 0.5433, 0.524, 0.5818, 0.4089, 0.5818, 0.4474, 0.5527, 0.4221, 0.9449, 0.7747, 0.9449, 0.7465, 0.9573, 0.7444, 0.9573, 0.7768, 0.1084, 0.4697, 0.1084, 0.5174, 0.07551, 0.4935, 0.07551, 0.5916, 0.1046, 0.5664, 0.1046, 0.6049, 0.955, 0.2541, 0.955, 0.2288, 0.9673, 0.228, 0.9673, 0.2569, 0.5485, 0.4495, 0.5099, 0.4215, 0.5485, 0.4089, 0.6046, 0.5282, 0.6046, 0.5667, 0.5755, 0.5414, 0.4312, 0.8331, 0.4312, 0.8728, 0.4191, 0.875, 0.4198, 0.8344, 0.5398, 0.0427, 0.5012, 0.01474, 0.5398, 0.002102, 0.3332, 0.5617, 0.3623, 0.5365, 0.3623, 0.575, 0.256, 0.9243, 0.256, 0.9526, 0.2432, 0.9526, 0.2432, 0.9202, 0.7991, 0.1482, 0.7991, 0.1879, 0.7774, 0.1749, 0.9464, 0.6846, 0.9464, 0.6564, 0.9585, 0.6543, 0.9585, 0.6866, 0.7736, 0.2663, 0.8077, 0.2614, 0.8077, 0.2866, 0.796, 0.7486, 0.796, 0.7884, 0.7743, 0.7754, 0.9519, 0.567, 0.9519, 0.6015, 0.941, 0.5993, 0.9401, 0.5639, 0.7953, 0.3306, 0.7736, 0.3038, 0.7953, 0.2908, 0.8219, 0.03657, 0.7969, 0.005727, 0.8219, 0.002102, 0.8126, 0.9517, 0.8126, 0.9235, 0.8254, 0.9193, 0.8254, 0.9517, 0.4541, 0.8086, 0.4882, 0.8036, 0.4882, 0.8289, 0.7943, 0.7047, 0.7943, 0.7444, 0.7725, 0.7315, 0.5005, 0.6648, 0.5005, 0.7045, 0.4884, 0.7024, 0.4874, 0.6618, 0.2856, 0.7808, 0.2856, 0.8152, 0.2606, 0.8116, 0.2079, 0.7972, 0.1828, 0.7663, 0.2079, 0.7627, 0.787, 0.8236, 0.787, 0.8633, 0.7747, 0.8626, 0.7743, 0.8221, 0.4937, 0.8078, 0.5279, 0.8029, 0.5279, 0.8282, 0.6788, 0.8598, 0.6776, 0.82, 0.6896, 0.8164, 0.6896, 0.8569, 0.6812, 0.4371, 0.6441, 0.423, 0.6812, 0.4089, 0.8726, 0.4725, 0.8726, 0.5122, 0.8612, 0.5109, 0.8605, 0.4703, 0.8382, 0.5709, 0.8382, 0.6106, 0.825, 0.6136, 0.826, 0.573, 0.6433, 0.6652, 0.6062, 0.6511, 0.6433, 0.637, 0.1308, 0.8235, 0.1308, 0.8632, 0.1181, 0.8647, 0.1185, 0.8241, 0.8747, 0.2156, 0.8747, 0.1903, 0.8869, 0.1895, 0.8869, 0.2184, 0.07112, 0.6703, 0.03399, 0.6562, 0.07112, 0.6421, 0.8729, 0.2796, 0.8729, 0.3193, 0.8608, 0.3215, 0.8615, 0.2809, 0.1737, 0.9513, 0.1737, 0.9231, 0.1865, 0.9231, 0.1865, 0.9554, 0.4028, 0.6483, 0.4291, 0.6186, 0.4291, 0.6583, 0.8366, 0.5609, 0.8378, 0.5212, 0.8486, 0.524, 0.8486, 0.5646, 0.9536, 0.8374, 0.9536, 0.8719, 0.9427, 0.8697, 0.9417, 0.8343, 0.6815, 0.3869, 0.6443, 0.3728, 0.6815, 0.3587, 0.885, 0.9548, 0.885, 0.9265, 0.8978, 0.9224, 0.8978, 0.9548, 0.8261, 0.1482, 0.8261, 0.1779, 0.8034, 0.1669, 0.8739, 0.6268, 0.8739, 0.6665, 0.8626, 0.6652, 0.8618, 0.6246, 0.8257, 0.2123, 0.8034, 0.1939, 0.8257, 0.1821, 0.002102, 0.809, 0.02797, 0.7968, 0.02797, 0.8221, 0.7992, 0.4854, 0.8227, 0.4703, 0.8227, 0.5017, 0.8259, 0.2462, 0.8038, 0.2289, 0.8259, 0.2167, 0.2132, 0.8233, 0.2385, 0.8102, 0.2385, 0.8355, 0.8002, 0.7634, 0.824, 0.7486, 0.824, 0.779, 0.8323, 0.1248, 0.8099, 0.1079, 0.8323, 0.09632, 0.2497, 0.7674, 0.2132, 0.755, 0.2497, 0.7421, 0.5114, 0.2359, 0.5389, 0.2233, 0.5389, 0.2792, 0.5114, 0.2679, 0.4615, 0.1482, 0.4615, 0.1954, 0.417, 0.182, 0.8042, 0.06501, 0.83, 0.0508, 0.83, 0.07609, 0.6779, 0.2858, 0.6529, 0.2735, 0.6779, 0.2564, 0.7995, 0.3396, 0.8254, 0.3265, 0.8254, 0.3518, 0.4964, 0.7539, 0.5329, 0.741, 0.5329, 0.7663, 0.1131, 0.917, 0.1131, 0.9515, 0.1012, 0.9546, 0.1021, 0.9192, 0.7732, 0.1867, 0.7493, 0.1563, 0.7732, 0.1482, 0.8484, 0.7481, 0.8471, 0.7084, 0.8592, 0.7047, 0.8592, 0.7453, 0.7402, 0.8195, 0.7137, 0.8045, 0.7402, 0.7875, 0.823, 0.3223, 0.7995, 0.3072, 0.823, 0.2908, 0.3561, 0.7408, 0.3323, 0.7106, 0.3561, 0.7021, 0.8324, 0.5242, 0.8324, 0.5639, 0.8203, 0.5618, 0.8193, 0.5212, 0.5463, 0.4662, 0.5827, 0.4539, 0.5827, 0.4792, 0.8539, 0.9242, 0.8539, 0.9524, 0.8411, 0.9524, 0.8411, 0.92, 0.777, 0.4089, 0.777, 0.4474, 0.753, 0.417, 0.9578, 0.8537, 0.9578, 0.8284, 0.9701, 0.8256, 0.9701, 0.8545, 0.5383, 0.2183, 0.5115, 0.2054, 0.5383, 0.193, 0.7386, 0.002102, 0.7386, 0.04079, 0.7148, 0.03232, 0.9587, 0.3847, 0.9588, 0.3595, 0.971, 0.3587, 0.971, 0.3875, 0.7683, 0.7444, 0.7444, 0.7141, 0.7683, 0.7059, 0.7444, 0.9509, 0.7444, 0.9227, 0.7572, 0.9185, 0.7572, 0.9509, 0.7985, 0.7182, 0.8256, 0.7047, 0.8256, 0.7351, 0.5953, 0.8266, 0.5715, 0.8119, 0.5953, 0.7963, 0.7741, 0.0508, 0.7741, 0.08928, 0.7501, 0.08117, 0.8429, 0.7047, 0.8429, 0.7444, 0.8298, 0.7474, 0.8308, 0.7068, 0.3233, 0.7365, 0.3233, 0.775, 0.2993, 0.7669, 0.4028, 0.7547, 0.4392, 0.7417, 0.4392, 0.767, 0.9407, 0.7452, 0.9407, 0.7797, 0.928, 0.7807, 0.9281, 0.7453, 0.02593, 0.71, 0.02593, 0.7486, 0.002102, 0.7402, 0.942, 0.2685, 0.942, 0.303, 0.9293, 0.304, 0.9295, 0.2686, 0.6734, 0.8195, 0.6469, 0.8024, 0.6734, 0.7875, 0.8241, 0.6549, 0.7998, 0.6412, 0.8241, 0.6246, 0.7668, 0.002102, 0.7668, 0.04059, 0.7428, 0.03248, 0.4662, 0.8331, 0.4662, 0.8728, 0.4541, 0.875, 0.4549, 0.8344, 0.7694, 0.2908, 0.7694, 0.3293, 0.7454, 0.3212, 0.3614, 0.7538, 0.3979, 0.7408, 0.3979, 0.7661, 0.5999, 0.833, 0.5999, 0.8728, 0.5886, 0.8714, 0.5878, 0.8308, 0.6062, 0.752, 0.6426, 0.739, 0.6426, 0.7643, 0.3628, 0.09564, 0.3628, 0.1515, 0.3353, 0.1389, 0.3353, 0.107, 0.7737, 0.2167, 0.7737, 0.2552, 0.7497, 0.2471, 0.2915, 0.9161, 0.2915, 0.9506, 0.2789, 0.9505, 0.2787, 0.9151, 0.7415, 0.6633, 0.7176, 0.6331, 0.7415, 0.6246, 0.9393, 0.9266, 0.9393, 0.9548, 0.9269, 0.9568, 0.9269, 0.9245, 0.8208, 0.5709, 0.8208, 0.6053, 0.7958, 0.5745, 0.2563, 0.7837, 0.2563, 0.8235, 0.2442, 0.8213, 0.2432, 0.7808, 0.6847, 0.6652, 0.6475, 0.6511, 0.6847, 0.637, 0.6254, 0.9511, 0.6254, 0.9229, 0.6382, 0.9229, 0.6382, 0.9553, 0.6362, 0.5509, 0.6625, 0.5212, 0.6625, 0.5609, 0.3908, 0.9265, 0.3908, 0.9547, 0.3784, 0.9568, 0.3784, 0.9244, 0.5279, 0.7987, 0.4964, 0.7846, 0.5279, 0.7705, 0.312, 0.9146, 0.312, 0.9491, 0.2995, 0.949, 0.2993, 0.9136, 0.3256, 0.2782, 0.2974, 0.2782, 0.2932, 0.2654, 0.3256, 0.2654, 0.8062, 0.4089, 0.8062, 0.4433, 0.7812, 0.4125, 0.8392, 0.002102, 0.8392, 0.04183, 0.8261, 0.04481, 0.8271, 0.004237, 0.531, 0.6179, 0.531, 0.6576, 0.5047, 0.6279, 0.4481, 0.9274, 0.4481, 0.9556, 0.436, 0.9577, 0.436, 0.9253, 0.4541, 0.6483, 0.4805, 0.6186, 0.4805, 0.6583, 0.9407, 0.7047, 0.9407, 0.7392, 0.928, 0.7402, 0.9281, 0.7048, 0.3929, 0.7985, 0.3614, 0.7844, 0.3929, 0.7703, 0.2021, 0.8309, 0.2021, 0.8706, 0.19, 0.8728, 0.1908, 0.8322, 0.8753, 0.3608, 0.8753, 0.4006, 0.864, 0.3992, 0.8632, 0.3587, 0.7699, 0.5976, 0.7916, 0.5709, 0.7916, 0.6106, 0.8666, 0.09784, 0.8666, 0.1376, 0.8543, 0.1369, 0.8539, 0.09632, 0.6514, 0.2908, 0.6514, 0.3306, 0.6251, 0.3009, 0.9449, 0.735, 0.9449, 0.7068, 0.9573, 0.7047, 0.9573, 0.7371, 0.6749, 0.03031, 0.6377, 0.01621, 0.6749, 0.002102, 0.8435, 0.1512, 0.8435, 0.1909, 0.8314, 0.1887, 0.8303, 0.1482, 0.2606, 0.765, 0.2863, 0.7421, 0.2863, 0.7766, 0.2035, 0.9272, 0.2035, 0.9554, 0.1907, 0.9554, 0.1907, 0.9231, 0.7264, 0.8237, 0.7264, 0.8634, 0.7137, 0.8649, 0.7142, 0.8243, 0.3955, 0.828, 0.3614, 0.8231, 0.3955, 0.8027, 0.9502, 0.1339, 0.9502, 0.1683, 0.9377, 0.1683, 0.9375, 0.1329, 0.3986, 0.6574, 0.3614, 0.6433, 0.3986, 0.6292, 0.3621, 0.2782, 0.3339, 0.2782, 0.3298, 0.2654, 0.3621, 0.2654, 0.3364, 0.6531, 0.2993, 0.639, 0.3364, 0.6249, 0.8433, 0.2167, 0.8433, 0.2565, 0.8302, 0.2595, 0.8312, 0.2189, 0.7033, 0.739, 0.7033, 0.7735, 0.6776, 0.7505, 0.847, 0.3984, 0.8482, 0.3587, 0.859, 0.3615, 0.859, 0.4021, 0.7871, 0.9156, 0.7871, 0.9501, 0.7743, 0.9511, 0.7745, 0.9157, 0.3243, 0.7792, 0.3243, 0.8137, 0.2993, 0.7829, 0.4475, 0.8331, 0.4475, 0.8728, 0.4354, 0.875, 0.4361, 0.8344, 0.1812, 0.676, 0.1441, 0.6619, 0.1812, 0.6478, 0.3898, 0.8344, 0.3898, 0.8741, 0.3785, 0.8728, 0.3777, 0.8322, 0.2396, 0.622, 0.2396, 0.6617, 0.2132, 0.632, 0.07704, 0.9176, 0.07704, 0.9521, 0.06514, 0.9552, 0.06609, 0.9198, 0.6734, 0.7488, 0.6734, 0.7833, 0.6476, 0.7604, 0.4152, 0.9274, 0.4152, 0.9556, 0.4028, 0.9577, 0.4028, 0.9253, 0.1262, 0.7848, 0.1262, 0.8193, 0.1012, 0.8157, 0.8408, 0.4119, 0.8408, 0.4516, 0.8287, 0.4495, 0.8277, 0.4089, 0.3554, 0.7837, 0.3554, 0.8182, 0.3304, 0.8145, 0.6062, 0.9511, 0.6062, 0.9229, 0.619, 0.9229, 0.619, 0.9553, 0.5787, 0.6755, 0.5416, 0.6614, 0.5787, 0.6473, 0.9549, 0.08876, 0.9549, 0.06347, 0.9672, 0.06071, 0.9672, 0.08957, 0.2382, 0.806, 0.2132, 0.7752, 0.2382, 0.7716, 0.9507, 0.07223, 0.9507, 0.1067, 0.9381, 0.1066, 0.9379, 0.07122, 0.02382, 0.7528, 0.02382, 0.7926, 0.002102, 0.7796, 0.7743, 0.7975, 0.8084, 0.7926, 0.8084, 0.8179, 0.5885, 0.9554, 0.5885, 0.9272, 0.6013, 0.9231, 0.6013, 0.9554, 0.7026, 0.7777, 0.7026, 0.8121, 0.6776, 0.8085, 0.2084, 0.4713, 0.2084, 0.511, 0.1953, 0.514, 0.1963, 0.4734, 0.2657, 0.6517, 0.292, 0.622, 0.292, 0.6617, 0.7065, 0.9121, 0.7065, 0.9465, 0.6938, 0.9475, 0.694, 0.9121, 0.7956, 0.6246, 0.7956, 0.6643, 0.7738, 0.6514, 0.04673, 0.9151, 0.04673, 0.9495, 0.03399, 0.9505, 0.03415, 0.9151, 0.5332, 0.8114, 0.5673, 0.791, 0.5673, 0.8163, 0.8, 0.09052, 0.7783, 0.06375, 0.8, 0.0508, 0.8717, 0.002102, 0.8717, 0.04183, 0.8597, 0.044, 0.8604, 0.003421, 0.7694, 0.7873, 0.7694, 0.8218, 0.7444, 0.8182, 0.5221, 0.8346, 0.5221, 0.8743, 0.5108, 0.873, 0.51, 0.8324, 0.6841, 0.4985, 0.647, 0.4844, 0.6841, 0.4703, 0.9422, 0.6156, 0.9422, 0.6501, 0.9296, 0.65, 0.9294, 0.6146, 0.1691, 0.8197, 0.1441, 0.7889, 0.1691, 0.7853, 0.4719, 0.9556, 0.4719, 0.9274, 0.4843, 0.9253, 0.4843, 0.9577, 0.4028, 0.824, 0.4369, 0.8036, 0.4369, 0.8289, 0.795, 0.51, 0.7733, 0.4832, 0.795, 0.4703, 0.84, 0.4733, 0.84, 0.513, 0.8279, 0.5109, 0.8269, 0.4703, 0.8082, 0.3587, 0.8082, 0.3931, 0.7832, 0.3895, 0.02933, 0.9256, 0.02933, 0.9538, 0.01654, 0.9538, 0.01654, 0.9214, 0.002102, 0.6509, 0.02847, 0.6212, 0.02847, 0.661, 0.5239, 0.9267, 0.5239, 0.9549, 0.5115, 0.957, 0.5115, 0.9246, 0.7877, 0.6897, 0.8218, 0.6694, 0.8218, 0.6947, 0.9048, 0.7539, 0.9048, 0.7884, 0.8922, 0.7883, 0.892, 0.7529, 0.6062, 0.8213, 0.6403, 0.8009, 0.6403, 0.8262, 0.8057, 0.09632, 0.8057, 0.1308, 0.7806, 0.1272, 0.2248, 0.15, 0.1966, 0.15, 0.1925, 0.1372, 0.2248, 0.1372, 0.1398, 0.658, 0.1181, 0.6312, 0.1398, 0.6183, 0.8255, 0.3587, 0.8255, 0.3984, 0.8124, 0.4014, 0.8134, 0.3608, 0.1126, 0.6703, 0.07551, 0.6562, 0.1126, 0.6421, 0.9584, 0.3111, 0.9584, 0.3393, 0.9462, 0.3414, 0.9462, 0.309, 0.1737, 0.8217, 0.2079, 0.8014, 0.2079, 0.8267, 0.9422, 0.6551, 0.9422, 0.6896, 0.9294, 0.6906, 0.9296, 0.6552, 0.05902, 0.8173, 0.03399, 0.7865, 0.05902, 0.7828, 0.6169, 0.3687, 0.6401, 0.3587, 0.6401, 0.4041, 0.7525, 0.1267, 0.7764, 0.09632, 0.7764, 0.1348, 0.8733, 0.4089, 0.8733, 0.4486, 0.8612, 0.4508, 0.862, 0.4102, 0.07551, 0.4179, 0.1171, 0.4257, 0.1171, 0.4577, 0.07551, 0.4655, 0.5833, 0.6178, 0.5833, 0.6431, 0.5416, 0.625, 0.7412, 0.2908, 0.7412, 0.3295, 0.7174, 0.2993, 0.8713, 0.5724, 0.8713, 0.6121, 0.859, 0.6114, 0.8586, 0.5709, 0.4657, 0.1482, 0.5073, 0.156, 0.5073, 0.188, 0.4657, 0.1958, 0.1857, 0.6183, 0.1857, 0.6436, 0.1441, 0.6255, 0.7559, 0.5212, 0.7559, 0.5599, 0.7321, 0.5297, 0.5061, 0.9267, 0.5061, 0.9549, 0.4937, 0.957, 0.4937, 0.9246, 0.5087, 0.144, 0.4672, 0.1361, 0.4672, 0.1042, 0.5087, 0.09632, 0.6196, 0.4804, 0.6428, 0.4703, 0.6428, 0.5157, 0.6734, 0.7059, 0.6734, 0.7446, 0.6495, 0.7144, 0.5346, 0.912, 0.5332, 0.8736, 0.5433, 0.8681, 0.5433, 0.9088, 0.5072, 0.2709, 0.4656, 0.2631, 0.4656, 0.2311, 0.5072, 0.2233, 0.6088, 0.5313, 0.632, 0.5212, 0.632, 0.5667, 0.7451, 0.5007, 0.7691, 0.4703, 0.7691, 0.5088, 0.6596, 0.8237, 0.6596, 0.8634, 0.6469, 0.8649, 0.6473, 0.8243, 0.4555, 0.002102, 0.497, 0.009947, 0.497, 0.0419, 0.4555, 0.04975, 0.6399, 0.4543, 0.6167, 0.4442, 0.6399, 0.4089, 0.4906, 0.767, 0.4541, 0.7547, 0.4906, 0.7417, 0.942, 0.3101, 0.942, 0.3445, 0.9295, 0.3444, 0.9293, 0.309, 0.6086, 0.0064, 0.6335, 0.002102, 0.6335, 0.0444, 0.7171, 0.5005, 0.7409, 0.4703, 0.7409, 0.509, 0.6776, 0.9024, 0.679, 0.864, 0.6876, 0.8672, 0.6876, 0.9078, 0.6445, 0.1936, 0.6213, 0.1835, 0.6445, 0.1482, 0.1828, 0.75, 0.2067, 0.7198, 0.2067, 0.7585, 0.2606, 0.8591, 0.2618, 0.8194, 0.2726, 0.8222, 0.2726, 0.8628, 0.6228, 0.1006, 0.6477, 0.09632, 0.6477, 0.1386, 0.7163, 0.7362, 0.7402, 0.7059, 0.7402, 0.7446, 0.8867, 0.9182, 0.885, 0.8795, 0.8953, 0.8753, 0.8953, 0.9148, 0.5421, 0.4539, 0.5421, 0.4792, 0.5004, 0.472, 0.7696, 0.6246, 0.7696, 0.6631, 0.7457, 0.6327, 0.3423, 0.9159, 0.3423, 0.9504, 0.3304, 0.9535, 0.3313, 0.9181, 0.06514, 0.7681, 0.0966, 0.754, 0.0966, 0.7822, 0.5715, 0.9154, 0.5722, 0.877, 0.5822, 0.8782, 0.5822, 0.9189, 0.05972, 0.7786, 0.03399, 0.7557, 0.05972, 0.7442, 0.6062, 0.7826, 0.6376, 0.7685, 0.6376, 0.7967, 0.2801, 0.9109, 0.2787, 0.8725, 0.2888, 0.867, 0.2888, 0.9077, 0.752, 0.6835, 0.7835, 0.6694, 0.7835, 0.6976, 0.4028, 0.7853, 0.4342, 0.7712, 0.4342, 0.7994, 0.3406, 0.6523, 0.3406, 0.627, 0.3529, 0.6243, 0.3529, 0.6531, 0.5673, 0.7524, 0.5673, 0.7868, 0.5416, 0.7753, 0.7859, 0.5557, 0.7601, 0.5328, 0.7859, 0.5212, 0.6469, 0.9076, 0.6483, 0.8691, 0.657, 0.8724, 0.657, 0.913, 0.3561, 0.7795, 0.3304, 0.7566, 0.3561, 0.745, 0.5997, 0.7142, 0.574, 0.6913, 0.5997, 0.6797, 0.2733, 0.9151, 0.2733, 0.9496, 0.2606, 0.9506, 0.2607, 0.9152, 0.1012, 0.7665, 0.1327, 0.7524, 0.1327, 0.7806, 0.908, 0.1757, 0.9063, 0.1371, 0.9166, 0.1329, 0.9166, 0.1723, 0.7927, 0.002102, 0.7927, 0.04183, 0.771, 0.01506, 0.9397, 0.8858, 0.9397, 0.9203, 0.9271, 0.9202, 0.9269, 0.8848, 0.4937, 0.917, 0.4944, 0.8785, 0.5044, 0.8798, 0.5044, 0.9204, 0.5933, 0.7524, 0.5933, 0.7921, 0.5715, 0.7653, 0.03538, 0.9109, 0.03399, 0.8724, 0.04405, 0.867, 0.04405, 0.9076, 0.9103, 0.9556, 0.9103, 0.9274, 0.9227, 0.9253, 0.9227, 0.9577, 0.7996, 0.2167, 0.7996, 0.2565, 0.7779, 0.2297, 0.2606, 0.9055, 0.2619, 0.867, 0.2706, 0.8703, 0.2706, 0.9109, 0.9665, 0.1349, 0.9665, 0.1631, 0.9544, 0.1652, 0.9544, 0.1329, 0.7901, 0.5521, 0.8151, 0.5212, 0.8151, 0.5557, 0.0814, 0.9134, 0.07967, 0.8748, 0.09, 0.8705, 0.09, 0.91, 0.3431, 0.8239, 0.3431, 0.8636, 0.3308, 0.863, 0.3304, 0.8224, 0.06514, 0.8173, 0.09017, 0.7864, 0.09017, 0.8209, 0.9086, 0.6067, 0.9093, 0.5682, 0.9192, 0.5695, 0.9192, 0.6102, 0.7657, 0.5709, 0.7657, 0.6095, 0.7419, 0.5793, 0.1026, 0.9128, 0.1012, 0.8744, 0.1113, 0.8689, 0.1113, 0.9096, 0.6166, 0.2171, 0.5898, 0.2059, 0.6166, 0.1918, 0.749, 0.3587, 0.749, 0.3875, 0.7144, 0.3662, 0.6857, 0.3738, 0.7102, 0.3587, 0.7102, 0.3992, 0.4309, 0.7375, 0.4028, 0.7313, 0.4309, 0.7021, 0.7121, 0.7059, 0.7121, 0.7348, 0.6776, 0.7135, 0.6817, 0.1633, 0.7063, 0.1482, 0.7063, 0.1888, 0.5769, 0.2347, 0.6034, 0.2233, 0.6034, 0.2639, 0.6186, 0.1358, 0.5913, 0.1264, 0.6186, 0.09632, 0.6209, 0.3303, 0.5936, 0.3209, 0.6209, 0.2908, 0.0294, 0.617, 0.002102, 0.6077, 0.0294, 0.5776, 0.6435, 0.5709, 0.6435, 0.5997, 0.6062, 0.5836, 0.4401, 0.5855, 0.4401, 0.6144, 0.4028, 0.6016, 0.6125, 0.4495, 0.586, 0.4381, 0.6125, 0.4089, 0.6453, 0.0508, 0.6453, 0.07965, 0.608, 0.06688, 0.6044, 0.04274, 0.5779, 0.03132, 0.6044, 0.002102, 0.5312, 0.6137, 0.5047, 0.6022, 0.5312, 0.573, 0.3174, 0.3735, 0.2877, 0.3606, 0.3174, 0.3329, 0.2504, 0.5524, 0.2504, 0.5847, 0.2132, 0.5685, 0.5737, 0.04269, 0.544, 0.02979, 0.5737, 0.002102, 0.4913, 0.549, 0.4913, 0.5813, 0.4541, 0.5651, 0.2072, 0.5369, 0.2072, 0.5692, 0.17, 0.5531, 0.7091, 0.6694, 0.7091, 0.7017, 0.6776, 0.6856, 0.5047, 0.7076, 0.5329, 0.7014, 0.5329, 0.7368, 0.6492, 0.2315, 0.6779, 0.2167, 0.6779, 0.2521, 0.7478, 0.6694, 0.7478, 0.6982, 0.7133, 0.6906, 0.6377, 0.6694, 0.6377, 0.7017, 0.6062, 0.6856, 0.5416, 0.6859, 0.5698, 0.6797, 0.5698, 0.7151, 0.06547, 0.6745, 0.06547, 0.7069, 0.03399, 0.6907, 0.7071, 0.09139, 0.6825, 0.07628, 0.7071, 0.0508, 0.4829, 0.6979, 0.4541, 0.6831, 0.4829, 0.6625, 0.7483, 0.09632, 0.7483, 0.1252, 0.7137, 0.1176, 0.5374, 0.5688, 0.5047, 0.5523, 0.5374, 0.5282, 0.5416, 0.5844, 0.5681, 0.573, 0.5681, 0.6136, 0.1082, 0.5622, 0.07551, 0.5457, 0.1082, 0.5216, 0.3332, 0.5885, 0.3605, 0.5792, 0.3605, 0.6186, 0.5369, 0.0731, 0.5731, 0.05477, 0.5731, 0.09143, 0.3986, 0.5855, 0.3986, 0.625, 0.3713, 0.6156, 0.6127, 0.4041, 0.5854, 0.3948, 0.6127, 0.3647, 0.5115, 0.1647, 0.5442, 0.1482, 0.5442, 0.1888, 0.155, 0.6141, 0.1285, 0.6027, 0.155, 0.5734, 0.6435, 0.6039, 0.6435, 0.6328, 0.6062, 0.6167, 0.5457, 0.137, 0.5129, 0.1204, 0.5457, 0.09632, 0.4914, 0.5855, 0.4914, 0.6144, 0.4541, 0.6016, 0.5773, 0.06222, 0.6038, 0.0508, 0.6038, 0.09143, 0.2993, 0.5906, 0.3266, 0.5813, 0.3266, 0.6207, 0.1786, 0.7198, 0.1786, 0.7486, 0.1441, 0.7411, 0.5762, 0.7193, 0.5762, 0.7482, 0.5416, 0.7406, 0.329, 0.5771, 0.2993, 0.5494, 0.329, 0.5365, 0.5335, 0.6972, 0.5047, 0.6824, 0.5335, 0.6618, 0.4315, 0.6979, 0.4028, 0.6831, 0.4315, 0.6625, 0.7451, 0.1482, 0.7451, 0.177, 0.7105, 0.1694, 0.02668, 0.7057, 0.002102, 0.6906, 0.02668, 0.6652, 0.2546, 0.5685, 0.2919, 0.5524, 0.2919, 0.5847, 0.6667, 0.536, 0.6955, 0.5212, 0.6955, 0.5566, 0.7106, 0.002102, 0.7106, 0.03446, 0.6791, 0.01828, 0.1764, 0.6864, 0.2046, 0.6802, 0.2046, 0.7156, 0.3569, 0.6979, 0.3323, 0.6828, 0.3569, 0.6573, 0.1285, 0.5531, 0.1658, 0.5369, 0.1658, 0.5692, 0.6487, 0.163, 0.6775, 0.1482, 0.6775, 0.1836, 0.6783, 0.0862, 0.6496, 0.07141, 0.6783, 0.0508, 0.7132, 0.3314, 0.6886, 0.3163, 0.7132, 0.2908, 0.2132, 0.7087, 0.2414, 0.7025, 0.2414, 0.7379, 0.002102, 0.5572, 0.03933, 0.541, 0.03933, 0.5734, 0.6807, 0.1317, 0.6519, 0.1169, 0.6807, 0.09632, 0.6765, 0.6063, 0.6477, 0.5915, 0.6765, 0.5709, 0.7451, 0.1812, 0.7451, 0.2101, 0.7105, 0.2025, 0.7129, 0.5109, 0.6883, 0.4958, 0.7129, 0.4703, 0.5475, 0.4996, 0.5847, 0.4834, 0.5847, 0.5157, 0.6844, 0.3262, 0.6556, 0.3115, 0.6844, 0.2908, 0.6734, 0.6694, 0.6734, 0.7017, 0.6419, 0.6856, 0.7459, 0.0508, 0.7459, 0.07965, 0.7113, 0.05839, 0.4085, 0.549, 0.4085, 0.5813, 0.3713, 0.5651, 0.5416, 0.5411, 0.5713, 0.5282, 0.5713, 0.5688, 0.1441, 0.6864, 0.1722, 0.6802, 0.1722, 0.7156, 0.3275, 0.7323, 0.2993, 0.7262, 0.3275, 0.6969, 0.4499, 0.549, 0.4499, 0.5813, 0.4127, 0.5651, 0.5871, 0.09632, 0.5871, 0.1287, 0.5499, 0.1125, 0.7067, 0.2573, 0.6821, 0.2422, 0.7067, 0.2167, 0.1112, 0.6897, 0.1358, 0.6745, 0.1358, 0.7151, 0.5894, 0.3281, 0.5894, 0.3605, 0.5521, 0.3443, 0.5894, 0.2908, 0.5894, 0.3232, 0.5521, 0.307, 0.1358, 0.7193, 0.1358, 0.7482, 0.1012, 0.7406, 0.6854, 0.424, 0.71, 0.4089, 0.71, 0.4495, 0.5856, 0.1482, 0.5856, 0.1805, 0.5484, 0.1644, 0.5856, 0.1847, 0.5856, 0.2171, 0.5484, 0.2009, 0.3614, 0.7074, 0.3896, 0.7012, 0.3896, 0.7366, 0.6807, 0.586, 0.7053, 0.5709, 0.7053, 0.6115, 0.5727, 0.2639, 0.5431, 0.251, 0.5727, 0.2233, 0.2079, 0.4156, 0.1782, 0.4027, 0.2079, 0.375, 0.4541, 0.7083, 0.4823, 0.7021, 0.4823, 0.7375, 0.0713, 0.6091, 0.0713, 0.6379, 0.03399, 0.6252, 0.292, 0.5889, 0.292, 0.6178, 0.2547, 0.605, 0.6154, 0.5157, 0.5889, 0.5043, 0.6154, 0.4751, 0.5898, 0.1575, 0.6171, 0.1482, 0.6171, 0.1876, 0.07002, 0.5817, 0.04353, 0.5702, 0.07002, 0.541, 0.645, 0.2233, 0.645, 0.2521, 0.6076, 0.2361, 0.5755, 0.5823, 0.602, 0.5709, 0.602, 0.6115, 0.1592, 0.5849, 0.1857, 0.5734, 0.1857, 0.6141, 0.1128, 0.6091, 0.1128, 0.6379, 0.07551, 0.6218, 0.2505, 0.5889, 0.2505, 0.6178, 0.2132, 0.6017, 0.2447, 0.6659, 0.2447, 0.6983, 0.2132, 0.6821, 0.107, 0.6745, 0.107, 0.7069, 0.07551, 0.6907, 0.3614, 0.6764, 0.3902, 0.6616, 0.3902, 0.697, 0.3281, 0.6927, 0.2993, 0.6779, 0.3281, 0.6573, 0.292, 0.6659, 0.292, 0.6983, 0.2606, 0.6821, 0.6849, 0.1114, 0.7095, 0.09632, 0.7095, 0.1369, 0.7279, 0.5566, 0.6997, 0.5504, 0.7279, 0.5212, 0.6408, 0.7059, 0.6408, 0.7348, 0.6062, 0.7135, 0.06856, 0.7111, 0.06856, 0.74, 0.03399, 0.7187, 0.6889, 0.6397, 0.7134, 0.6246, 0.7134, 0.6652, 0.7376, 0.6063, 0.7095, 0.6001, 0.7376, 0.5709, 0.7455, 0.2167, 0.7455, 0.2456, 0.7109, 0.2243, 0.7455, 0.2498, 0.7455, 0.2787, 0.7109, 0.2574, 0.7488, 0.4089, 0.7488, 0.4377, 0.7142, 0.4165, 0.2887, 0.7379, 0.2606, 0.7317, 0.2887, 0.7025, 0.6076, 0.2724, 0.645, 0.2564, 0.645, 0.2852, 0.7256, 0.9172, 0.7256, 0.9517, 0.7137, 0.9548, 0.7147, 0.9194, 0.8235, 0.4089, 0.8235, 0.4486, 0.8104, 0.4516, 0.8114, 0.411, 0.4149, 0.8353, 0.4149, 0.875, 0.4035, 0.8737, 0.4028, 0.8331, 0.8436, 0.6143, 0.8424, 0.5746, 0.8544, 0.5709, 0.8544, 0.6115, 0.9549, 0.1218, 0.9549, 0.09653, 0.9672, 0.09377, 0.9672, 0.1226, 0.8403, 0.2826, 0.8403, 0.3223, 0.8282, 0.3202, 0.8272, 0.2796, 0.5715, 0.9554, 0.5715, 0.9272, 0.5843, 0.9231, 0.5843, 0.9554, 0.6588, 0.9203, 0.6588, 0.9548, 0.6479, 0.9526, 0.6469, 0.9172, 0.845, 0.4486, 0.8462, 0.4089, 0.857, 0.4117, 0.857, 0.4523, 0.2697, 0.1372, 0.2979, 0.1372, 0.2979, 0.15, 0.2656, 0.15, 0.5836, 0.8308, 0.5836, 0.8706, 0.5715, 0.8728, 0.5723, 0.8322, 0.9602, 0.9526, 0.9602, 0.9274, 0.9724, 0.9266, 0.9724, 0.9554, 0.4662, 0.9274, 0.4662, 0.9556, 0.4541, 0.9577, 0.4541, 0.9253, 0.203, 0.6325, 0.203, 0.6722, 0.1899, 0.6752, 0.1909, 0.6346, 0.3735, 0.8344, 0.3735, 0.8741, 0.3622, 0.8728, 0.3614, 0.8322, 0.278, 0.8628, 0.2768, 0.8231, 0.2888, 0.8194, 0.2888, 0.86, 0.09474, 0.8266, 0.09474, 0.8663, 0.08247, 0.8657, 0.08204, 0.8251, 0.8414, 0.6276, 0.8414, 0.6673, 0.8293, 0.6652, 0.8283, 0.6246, 0.326, 0.2106, 0.2977, 0.2106, 0.2936, 0.1978, 0.326, 0.1978, 0.5613, 0.9193, 0.5613, 0.9538, 0.5504, 0.9516, 0.5494, 0.9162, 0.07784, 0.8251, 0.07784, 0.8648, 0.06514, 0.8663, 0.06557, 0.8257, 0.3742, 0.9286, 0.3742, 0.9568, 0.3614, 0.9568, 0.3614, 0.9244, 0.4825, 0.8331, 0.4825, 0.8728, 0.4704, 0.875, 0.4712, 0.8344, 0.7461, 0.9143, 0.7444, 0.8757, 0.7547, 0.8714, 0.7547, 0.9109, 0.695, 0.8598, 0.6938, 0.82, 0.7058, 0.8164, 0.7058, 0.8569, 0.8431, 0.7926, 0.8431, 0.8323, 0.83, 0.8353, 0.831, 0.7947, 0.8755, 0.7069, 0.8755, 0.7466, 0.8641, 0.7453, 0.8634, 0.7047, 0.3777, 0.9168, 0.3784, 0.8783, 0.3883, 0.8796, 0.3883, 0.9202, 0.8815, 0.1404, 0.8815, 0.1151, 0.8938, 0.1143, 0.8938, 0.1431, 0.8497, 0.09931, 0.8497, 0.139, 0.8376, 0.1369, 0.8365, 0.09632, 0.6612, 0.9076, 0.6626, 0.8691, 0.6713, 0.8724, 0.6713, 0.913, 0.06514, 0.9847, 0.06517, 0.9594, 0.07443, 0.9596, 0.07443, 0.9884, 0.8032, 0.9187, 0.8032, 0.9532, 0.7922, 0.951, 0.7913, 0.9156, 0.9714, 0.12, 0.9714, 0.09471, 0.9825, 0.09565, 0.9825, 0.1245, 0.9545, 0.3587, 0.9545, 0.3931, 0.9427, 0.3962, 0.9436, 0.3608, 0.7757, 0.9114, 0.7743, 0.8729, 0.7844, 0.8675, 0.7844, 0.9081, 0.2787, 0.9801, 0.2788, 0.9548, 0.2899, 0.9558, 0.2899, 0.9846, 0.9582, 0.4787, 0.9582, 0.4534, 0.9705, 0.4506, 0.9705, 0.4795, 0.019, 0.8647, 0.02039, 0.8263, 0.02906, 0.8295, 0.02906, 0.8702, 0.8434, 0.04181, 0.8447, 0.002102, 0.8555, 0.004912, 0.8555, 0.0455, 0.956, 0.9286, 0.956, 0.9568, 0.9439, 0.9589, 0.9439, 0.9266, 0.3318, 0.9117, 0.3304, 0.8733, 0.3404, 0.8678, 0.3404, 0.9085, 0.9712, 0.04944, 0.9712, 0.02415, 0.9824, 0.02509, 0.9824, 0.05394, 0.8039, 0.8236, 0.8039, 0.8633, 0.7916, 0.8626, 0.7912, 0.8221, 0.728, 0.9076, 0.7294, 0.8691, 0.7381, 0.8724, 0.7381, 0.913, 0.1139, 0.8235, 0.1139, 0.8632, 0.1012, 0.8647, 0.1016, 0.8241, 0.9626, 0.3278, 0.9626, 0.3025, 0.9737, 0.3035, 0.9737, 0.3323, 0.8485, 0.836, 0.8473, 0.7963, 0.8593, 0.7926, 0.8593, 0.8332, 0.8983, 0.4025, 0.8969, 0.3641, 0.907, 0.3587, 0.907, 0.3993, 0.9726, 0.5474, 0.9727, 0.5221, 0.9838, 0.5231, 0.9838, 0.5519, 0.8635, 0.9686, 0.8635, 0.9433, 0.8758, 0.9425, 0.8758, 0.9714, 0.6952, 0.9078, 0.6938, 0.8694, 0.7039, 0.864, 0.7039, 0.9046, 0.9337, 0.07305, 0.9337, 0.1075, 0.9217, 0.1066, 0.9213, 0.07122, 0.5451, 0.9193, 0.5451, 0.9538, 0.5342, 0.9516, 0.5332, 0.9162, 0.2993, 0.904, 0.3007, 0.8655, 0.3094, 0.8688, 0.3094, 0.9094, 0.9379, 0.4512, 0.9379, 0.4857, 0.9259, 0.4848, 0.9255, 0.4494, 0.1559, 0.9165, 0.1559, 0.9509, 0.1441, 0.954, 0.145, 0.9186, 0.9337, 0.02598, 0.9337, 0.06045, 0.9217, 0.05955, 0.9213, 0.02415, 0.9615, 0.7328, 0.9615, 0.7075, 0.9738, 0.7047, 0.9738, 0.7336, 0.5494, 0.9066, 0.5508, 0.8681, 0.5595, 0.8714, 0.5595, 0.912, 0.9251, 0.2704, 0.9251, 0.3048, 0.9131, 0.3039, 0.9127, 0.2685, 0.8528, 0.5609, 0.8541, 0.5212, 0.8649, 0.524, 0.8649, 0.5646, 0.1195, 0.9128, 0.1181, 0.8744, 0.1282, 0.8689, 0.1282, 0.9096, 0.9384, 0.3605, 0.9384, 0.395, 0.9265, 0.3941, 0.926, 0.3587, 0.9665, 0.1746, 0.9665, 0.2028, 0.9544, 0.2049, 0.9544, 0.1725, 0.9068, 0.0628, 0.9085, 0.02415, 0.9171, 0.02758, 0.9171, 0.06702, 0.9238, 0.747, 0.9238, 0.7815, 0.9118, 0.7806, 0.9113, 0.7452, 0.7571, 0.8275, 0.7571, 0.8672, 0.7448, 0.8666, 0.7444, 0.826, 0.7138, 0.988, 0.7137, 0.9627, 0.723, 0.959, 0.723, 0.9878, 0.9251, 0.3109, 0.9251, 0.3453, 0.9131, 0.3444, 0.9127, 0.309, 0.2559, 0.8277, 0.2559, 0.8674, 0.2432, 0.8689, 0.2437, 0.8283, 0.5122, 0.9204, 0.5115, 0.8819, 0.5221, 0.8785, 0.5221, 0.9191, 0.3304, 0.9856, 0.3304, 0.9603, 0.3415, 0.9577, 0.3415, 0.9865, 0.9339, 0.2299, 0.9339, 0.2643, 0.9219, 0.2634, 0.9214, 0.228, 0.5507, 0.8639, 0.5494, 0.8242, 0.5615, 0.8205, 0.5615, 0.8611, 0.3562, 0.9148, 0.3562, 0.9468, 0.3473, 0.9491, 0.3473, 0.9125, 0.5495, 0.9859, 0.5494, 0.9606, 0.5606, 0.958, 0.5606, 0.9869, 0.9238, 0.7065, 0.9238, 0.741, 0.9118, 0.7401, 0.9113, 0.7047, 0.96, 0.9109, 0.96, 0.8856, 0.9722, 0.8848, 0.9722, 0.9136, 0.9375, 0.7944, 0.9375, 0.8289, 0.9255, 0.828, 0.9251, 0.7926, 0.954, 0.412, 0.954, 0.4464, 0.9431, 0.4443, 0.9421, 0.4089, 0.9747, 0.4786, 0.9747, 0.4533, 0.9858, 0.4506, 0.9858, 0.4795, 0.9627, 0.6399, 0.9627, 0.6146, 0.9738, 0.6155, 0.9738, 0.6444, 0.6895, 0.9121, 0.6895, 0.9465, 0.6776, 0.9496, 0.6785, 0.9142, 0.4541, 0.9177, 0.4548, 0.8792, 0.4647, 0.8805, 0.4647, 0.9211, 0.8126, 0.9838, 0.8126, 0.9585, 0.8238, 0.9559, 0.8238, 0.9848, 0.9726, 0.5814, 0.9727, 0.5561, 0.9838, 0.5571, 0.9838, 0.5859, 0.9582, 0.4369, 0.9582, 0.4116, 0.9705, 0.4089, 0.9705, 0.4377, 0.885, 0.9842, 0.885, 0.959, 0.8943, 0.9591, 0.8943, 0.988, 0.3457, 0.9856, 0.3457, 0.9603, 0.3568, 0.9577, 0.3568, 0.9865, 0.04934, 0.98, 0.04937, 0.9548, 0.06049, 0.9557, 0.06049, 0.9845, 0.8477, 0.1879, 0.8489, 0.1482, 0.8597, 0.151, 0.8597, 0.1916, 0.2295, 0.9154, 0.2277, 0.8768, 0.2381, 0.8725, 0.2381, 0.912, 0.8899, 0.473, 0.8899, 0.5075, 0.8775, 0.5057, 0.8768, 0.4703, 0.2993, 0.9786, 0.2993, 0.9533, 0.3104, 0.9542, 0.3104, 0.9831, 0.9464, 0.6449, 0.9464, 0.6167, 0.9585, 0.6146, 0.9585, 0.647, 0.3162, 0.9479, 0.3162, 0.916, 0.3252, 0.9136, 0.3252, 0.9503, 0.8947, 0.07559, 0.8947, 0.1101, 0.8822, 0.1083, 0.8815, 0.07288, 0.9707, 0.1921, 0.9708, 0.1669, 0.9819, 0.1678, 0.9819, 0.1966, 0.8638, 0.05232, 0.8638, 0.09204, 0.8515, 0.09138, 0.8511, 0.0508, 0.3621, 0.9202, 0.3614, 0.8817, 0.372, 0.8783, 0.372, 0.9189, 0.8927, 0.3614, 0.8927, 0.3958, 0.8803, 0.394, 0.8795, 0.3587, 0.8469, 0.0508, 0.8469, 0.09052, 0.8342, 0.09204, 0.8346, 0.05146, 0.8126, 0.9109, 0.8144, 0.8723, 0.823, 0.8757, 0.823, 0.9151, 0.8769, 0.2257, 0.8769, 0.2601, 0.8644, 0.2584, 0.8637, 0.223, 0.8455, 0.5137, 0.8442, 0.474, 0.8563, 0.4703, 0.8563, 0.5109, 0.07866, 0.9884, 0.07864, 0.9631, 0.08792, 0.9594, 0.08792, 0.9882, 0.8982, 0.7953, 0.8982, 0.8297, 0.8857, 0.828, 0.885, 0.7926, 0.9578, 0.8187, 0.9578, 0.7934, 0.9701, 0.7926, 0.9701, 0.8214, 0.9068, 0.1099, 0.9085, 0.07122, 0.9171, 0.07465, 0.9171, 0.1141, 0.8886, 0.5736, 0.8886, 0.608, 0.8762, 0.6063, 0.8755, 0.5709, 0.1292, 0.9201, 0.1292, 0.9546, 0.1182, 0.9524, 0.1173, 0.917, 0.812, 0.2866, 0.8119, 0.2614, 0.8212, 0.2576, 0.8212, 0.2865, 0.4979, 0.6213, 0.4979, 0.6558, 0.4854, 0.654, 0.4847, 0.6186, 0.9519, 0.5221, 0.9519, 0.5566, 0.9401, 0.5597, 0.941, 0.5243, 0.1907, 0.9189, 0.19, 0.8804, 0.2007, 0.877, 0.2007, 0.9176, 0.8902, 0.2823, 0.8902, 0.3168, 0.8778, 0.315, 0.8771, 0.2796, 0.8283, 0.6996, 0.8283, 0.6743, 0.8406, 0.6715, 0.8406, 0.7004, 0.6638, 0.858, 0.6638, 0.826, 0.6728, 0.8237, 0.6728, 0.8603, 0.8878, 0.7539, 0.8878, 0.7884, 0.8754, 0.7866, 0.8747, 0.7512, 0.2993, 0.8576, 0.3005, 0.8179, 0.3113, 0.8207, 0.3113, 0.8613, 0.8913, 0.6273, 0.8913, 0.6618, 0.8789, 0.66, 0.8781, 0.6246, 0.01654, 0.9842, 0.01655, 0.9589, 0.02767, 0.958, 0.02767, 0.9868, 0.9584, 0.2706, 0.9584, 0.2988, 0.9462, 0.3009, 0.9462, 0.2685, 0.9743, 0.8205, 0.9743, 0.7952, 0.9854, 0.7926, 0.9854, 0.8214, 0.9764, 0.911, 0.9764, 0.8857, 0.9876, 0.8848, 0.9876, 0.9136, 0.6358, 0.8319, 0.6358, 0.8716, 0.6235, 0.871, 0.6231, 0.8304, 0.9106, 0.4935, 0.9113, 0.455, 0.9213, 0.4563, 0.9213, 0.4969, 0.5332, 0.9859, 0.5332, 0.9606, 0.5443, 0.958, 0.5443, 0.9869, 0.1567, 0.8239, 0.1567, 0.8637, 0.1441, 0.8652, 0.1445, 0.8246, 0.1012, 0.9841, 0.1012, 0.9588, 0.1105, 0.959, 0.1105, 0.9878, 0.9743, 0.8535, 0.9743, 0.8283, 0.9854, 0.8256, 0.9854, 0.8545, 0.8458, 0.323, 0.8445, 0.2833, 0.8566, 0.2796, 0.8566, 0.3202, 0.1458, 0.9123, 0.1441, 0.8736, 0.1544, 0.8694, 0.1544, 0.9088, 0.9752, 0.3866, 0.9752, 0.3613, 0.9864, 0.3587, 0.9864, 0.3875, 0.2132, 0.9824, 0.2132, 0.9571, 0.2243, 0.9562, 0.2243, 0.985, 0.9561, 0.5482, 0.9562, 0.5229, 0.9684, 0.5221, 0.9684, 0.551, 0.06514, 0.9092, 0.06687, 0.8705, 0.07547, 0.874, 0.07547, 0.9134, 0.9747, 0.4368, 0.9747, 0.4115, 0.9858, 0.4089, 0.9858, 0.4377, 0.09313, 0.9207, 0.09313, 0.9552, 0.08219, 0.953, 0.08124, 0.9176, 0.05096, 0.9441, 0.05094, 0.9188, 0.06022, 0.9151, 0.06022, 0.9439, 0.8411, 0.9828, 0.8411, 0.9575, 0.8523, 0.9566, 0.8523, 0.9854, 0.9119, 0.4006, 0.9112, 0.3621, 0.9218, 0.3587, 0.9218, 0.3993, 0.7913, 0.9836, 0.7913, 0.9583, 0.8024, 0.9574, 0.8024, 0.9862, 0.7589, 0.9101, 0.7606, 0.8714, 0.7692, 0.8749, 0.7692, 0.9143, 0.7306, 0.858, 0.7306, 0.826, 0.7396, 0.8237, 0.7396, 0.8603, 0.8767, 0.8614, 0.8767, 0.8959, 0.8635, 0.8986, 0.8642, 0.8632, 0.9113, 0.4508, 0.9106, 0.4123, 0.9213, 0.4089, 0.9213, 0.4495, 0.8891, 0.002102, 0.8891, 0.03657, 0.876, 0.03928, 0.8767, 0.003882, 0.8942, 0.223, 0.8942, 0.2574, 0.8811, 0.2601, 0.8818, 0.2248, 0.5878, 0.9154, 0.5885, 0.877, 0.5985, 0.8782, 0.5985, 0.9189, 0.6776, 0.9836, 0.6776, 0.9583, 0.6887, 0.9538, 0.6887, 0.9827, 0.8822, 0.5212, 0.8822, 0.5557, 0.8691, 0.5584, 0.8698, 0.523, 0.019, 0.913, 0.02073, 0.8744, 0.02933, 0.8778, 0.02933, 0.9172, 0.8831, 0.3505, 0.8832, 0.3252, 0.8924, 0.3254, 0.8924, 0.3543, 0.7444, 0.9849, 0.7444, 0.9596, 0.7555, 0.9551, 0.7555, 0.9839, 0.8907, 0.4089, 0.8907, 0.4433, 0.8775, 0.4461, 0.8783, 0.4107, 0.4197, 0.9211, 0.4191, 0.8827, 0.4297, 0.8792, 0.4297, 0.9199, 0.6079, 0.9187, 0.6062, 0.8801, 0.6165, 0.8759, 0.6165, 0.9153, 0.4465, 0.6186, 0.4465, 0.6531, 0.4333, 0.6558, 0.4341, 0.6204, 0.6254, 0.9145, 0.6272, 0.8759, 0.6358, 0.8793, 0.6358, 0.9187, 0.9626, 0.2983, 0.9626, 0.273, 0.9737, 0.2685, 0.9737, 0.2974, 0.8878, 0.1482, 0.8878, 0.1826, 0.8747, 0.1853, 0.8754, 0.1499, 0.647, 0.988, 0.6469, 0.9627, 0.6562, 0.959, 0.6562, 0.9878, 0.8982, 0.8339, 0.8982, 0.8684, 0.885, 0.8711, 0.8857, 0.8357, 0.002102, 0.9104, 0.003827, 0.8717, 0.01243, 0.8751, 0.01243, 0.9146, 0.4034, 0.9211, 0.4028, 0.8827, 0.4134, 0.8792, 0.4134, 0.9199, 0.6938, 0.9815, 0.6938, 0.9562, 0.7049, 0.9517, 0.7049, 0.9806, 0.2569, 0.622, 0.2569, 0.6565, 0.2438, 0.6592, 0.2445, 0.6238, 0.9093, 0.564, 0.9086, 0.5256, 0.9192, 0.5221, 0.9192, 0.5628, 0.8272, 0.9066, 0.8272, 0.8746, 0.8361, 0.8723, 0.8361, 0.9089, 0.9714, 0.09051, 0.9714, 0.06522, 0.9825, 0.06071, 0.9825, 0.08957, 0.8928, 0.7047, 0.8928, 0.7392, 0.8797, 0.7419, 0.8804, 0.7065, 0.9103, 0.8772, 0.9109, 0.8387, 0.9209, 0.84, 0.9209, 0.8806, 0.9379, 0.4089, 0.9379, 0.4433, 0.9255, 0.4452, 0.9259, 0.4098, 0.2432, 0.983, 0.2432, 0.9577, 0.2544, 0.9568, 0.2544, 0.9856, 0.1173, 0.9841, 0.1173, 0.9588, 0.1266, 0.959, 0.1266, 0.9878, 0.9333, 0.1329, 0.9333, 0.1673, 0.9208, 0.1692, 0.9213, 0.1338, 0.9747, 0.5099, 0.9747, 0.4846, 0.9858, 0.4837, 0.9858, 0.5125, 0.9063, 0.2186, 0.908, 0.1799, 0.9166, 0.1834, 0.9166, 0.2228, 0.2149, 0.9154, 0.2132, 0.8768, 0.2235, 0.8725, 0.2235, 0.912, 0.9358, 0.5626, 0.9358, 0.5971, 0.9234, 0.5989, 0.9239, 0.5635, 0.1441, 0.9844, 0.1441, 0.9591, 0.1552, 0.9582, 0.1552, 0.9871, 0.9109, 0.8345, 0.9103, 0.796, 0.9209, 0.7926, 0.9209, 0.8332, 0.9615, 0.7724, 0.9615, 0.7472, 0.9738, 0.7444, 0.9738, 0.7732, 0.9252, 0.6551, 0.9252, 0.6896, 0.9128, 0.6914, 0.9132, 0.656, 0.315, 0.9839, 0.3151, 0.9586, 0.3262, 0.9577, 0.3262, 0.9865, 0.954, 0.4506, 0.954, 0.4851, 0.9421, 0.4882, 0.9431, 0.4528, 0.9333, 0.1799, 0.9333, 0.2144, 0.9208, 0.2162, 0.9213, 0.1808, 0.7743, 0.9815, 0.7743, 0.9562, 0.7854, 0.9553, 0.7854, 0.9841, 0.5332, 0.8602, 0.5344, 0.8205, 0.5452, 0.8234, 0.5452, 0.8639, 0.9227, 0.8848, 0.9227, 0.9193, 0.9103, 0.9211, 0.9107, 0.8857, 0.2432, 0.9118, 0.245, 0.8731, 0.2536, 0.8766, 0.2536, 0.916, 0.6189, 0.8304, 0.6189, 0.8701, 0.6062, 0.8716, 0.6066, 0.8311, 0.9252, 0.6146, 0.9252, 0.6491, 0.9128, 0.6509, 0.9132, 0.6155, 0.1744, 0.9189, 0.1737, 0.8804, 0.1844, 0.877, 0.1844, 0.9176, 0.0148, 0.8278, 0.0148, 0.8675, 0.002527, 0.8668, 0.002102, 0.8263, 0.9375, 0.8331, 0.9375, 0.8675, 0.9251, 0.8694, 0.9255, 0.834, 0.967, 0.02623, 0.967, 0.05443, 0.9549, 0.05651, 0.9549, 0.02415, 0.9172, 0.228, 0.9172, 0.2625, 0.9048, 0.2643, 0.9052, 0.2289, 0.4318, 0.9274, 0.4318, 0.9556, 0.4194, 0.9577, 0.4194, 0.9253, 0.9358, 0.5221, 0.9358, 0.5566, 0.9234, 0.5584, 0.9239, 0.523, 0.4719, 0.9177, 0.4726, 0.8792, 0.4825, 0.8805, 0.4825, 0.9211, 0.9507, 0.02516, 0.9507, 0.05963, 0.9381, 0.05955, 0.9379, 0.02415, 0.9708, 0.1627, 0.9707, 0.1374, 0.9819, 0.1329, 0.9819, 0.1617, 0.1603, 0.9123, 0.1586, 0.8736, 0.1689, 0.8694, 0.1689, 0.9088, 0.9508, 0.228, 0.9508, 0.2625, 0.9381, 0.2635, 0.9382, 0.2281, 0.9715, 0.2578, 0.9715, 0.2325, 0.9827, 0.228, 0.9827, 0.2569, 0.7137, 0.9076, 0.7151, 0.8691, 0.7238, 0.8724, 0.7238, 0.913, 0.9582, 0.5117, 0.9582, 0.4865, 0.9705, 0.4837, 0.9705, 0.5125, 0.2606, 0.9846, 0.2606, 0.9593, 0.2717, 0.9548, 0.2717, 0.9837, 0.8984, 0.7486, 0.897, 0.7101, 0.9071, 0.7047, 0.9071, 0.7453, 0.4339, 0.9177, 0.4346, 0.8792, 0.4445, 0.8805, 0.4445, 0.9211, 0.9536, 0.7926, 0.9536, 0.827, 0.9417, 0.8301, 0.9427, 0.7947, 0.03402, 0.9845, 0.03399, 0.9593, 0.04514, 0.9548, 0.04514, 0.9836, 0.8429, 0.9158, 0.8411, 0.8772, 0.8515, 0.873, 0.8515, 0.9124, 0.8475, 0.2565, 0.8487, 0.2167, 0.8595, 0.2196, 0.8595, 0.2601, 0.9627, 0.681, 0.9627, 0.6557, 0.9738, 0.6512, 0.9738, 0.68, 0.7912, 0.906, 0.7926, 0.8675, 0.8013, 0.8708, 0.8013, 0.9114, 0.04668, 0.8215, 0.04668, 0.8612, 0.03399, 0.8628, 0.03441, 0.8222, 0.1344, 0.9889, 0.1393, 0.9423, 0.1393, 0.9895, 0.1213, 0.4026, 0.07551, 0.4137, 0.07551, 0.3588, 0.1213, 0.3699, 0.9918, 0.2107, 0.9918, 0.2578, 0.9869, 0.2113, 0.1285, 0.3861, 0.174, 0.375, 0.174, 0.4298, 0.1285, 0.4188, 0.1659, 0.8239, 0.1659, 0.8567, 0.1609, 0.8567, 0.1609, 0.8239, 0.2905, 0.8048, 0.2905, 0.7421, 0.2936, 0.7428, 0.2936, 0.7975, 0.2811, 0.5213, 0.2811, 0.4664, 0.2951, 0.4672, 0.2951, 0.5205, 0.2383, 0.2816, 0.2383, 0.2283, 0.289, 0.2233, 0.289, 0.2866, 0.1794, 0.1558, 0.1794, 0.2191, 0.1285, 0.1989, 0.1285, 0.176, 0.1165, 0.6033, 0.1126, 0.543, 0.1191, 0.5386, 0.1191, 0.5895, 0.1126, 0.53, 0.1165, 0.4697, 0.1191, 0.4835, 0.1191, 0.5344, 0.1393, 0.8754, 0.1393, 0.9381, 0.1362, 0.9308, 0.1362, 0.8761, 0.1239, 0.4179, 0.1239, 0.4442, 0.1213, 0.4425, 0.1213, 0.4195, 0.002102, 0.002102, 0.06181, 0.01101, 0.06181, 0.06582, 0.002102, 0.07472, 0.1299, 0.1021, 0.1883, 0.07893, 0.1883, 0.1515, 0.1299, 0.1284, 0.993, 0.1181, 0.9979, 0.07159, 0.9979, 0.1187, 0.4124, 0.2671, 0.3666, 0.2781, 0.3666, 0.2233, 0.4124, 0.2343, 0.9979, 0.02026, 0.9979, 0.06738, 0.993, 0.02083, 0.4168, 0.3346, 0.3713, 0.3457, 0.3713, 0.2908, 0.4168, 0.3019, 0.2069, 0.3329, 0.2069, 0.3657, 0.2019, 0.3657, 0.2019, 0.3329, 0.1632, 0.9165, 0.1632, 0.9792, 0.1601, 0.9785, 0.1601, 0.9238, 0.588, 0.6705, 0.588, 0.6157, 0.602, 0.6165, 0.602, 0.6698, 0.2894, 0.1608, 0.2894, 0.2141, 0.2387, 0.2191, 0.2387, 0.1558, 0.2345, 0.1558, 0.2345, 0.2191, 0.1836, 0.1989, 0.1836, 0.176, 0.8678, 0.2129, 0.8639, 0.1526, 0.8704, 0.1482, 0.8704, 0.1991, 0.8743, 0.8528, 0.8781, 0.7926, 0.8808, 0.8063, 0.8808, 0.8572, 0.394, 0.895, 0.394, 0.8322, 0.3971, 0.8395, 0.3971, 0.8942, 0.03627, 0.5776, 0.03627, 0.6039, 0.0336, 0.6022, 0.0336, 0.5793, 0.1257, 0.1515, 0.06601, 0.1426, 0.06601, 0.08783, 0.1257, 0.07893, 0.06043, 0.2052, 0.002102, 0.2284, 0.002102, 0.1558, 0.06043, 0.1789, 0.9924, 0.6612, 0.9973, 0.6146, 0.9973, 0.6617, 0.367, 0.1668, 0.4128, 0.1558, 0.4128, 0.2106, 0.367, 0.1995, 0.9972, 0.7047, 0.9972, 0.7518, 0.9923, 0.7053, 0.3713, 0.3609, 0.4168, 0.3499, 0.4168, 0.4047, 0.3713, 0.3936, 0.7662, 0.826, 0.7662, 0.8587, 0.7613, 0.8587, 0.7613, 0.826, 0.903, 0.9454, 0.903, 0.8827, 0.9061, 0.8834, 0.9061, 0.9381, 0.4499, 0.6625, 0.4499, 0.7173, 0.4359, 0.7166, 0.4359, 0.6633, 0.1792, 0.2283, 0.1792, 0.2816, 0.1285, 0.2866, 0.1285, 0.2233, 0.2433, 0.002102, 0.2433, 0.06544, 0.1925, 0.04524, 0.1925, 0.02231, 0.8746, 0.1376, 0.8708, 0.07732, 0.8773, 0.07288, 0.8773, 0.1238, 0.2498, 0.7262, 0.2537, 0.6659, 0.2563, 0.6797, 0.2563, 0.7306, 0.8361, 0.9131, 0.8361, 0.9759, 0.8331, 0.9686, 0.8331, 0.9139, 0.4473, 0.6118, 0.4473, 0.5855, 0.4499, 0.5872, 0.4499, 0.6101, 0.06181, 0.1515, 0.002102, 0.1426, 0.002102, 0.08783, 0.06181, 0.07893, 0.1883, 0.05156, 0.1299, 0.07472, 0.1299, 0.002102, 0.1883, 0.02527, 0.9922, 0.3895, 0.9971, 0.343, 0.9971, 0.3901, 0.4128, 0.1405, 0.367, 0.1515, 0.367, 0.09674, 0.4128, 0.1078, 0.2079, 0.4198, 0.2079, 0.4669, 0.203, 0.4204, 0.3216, 0.344, 0.3671, 0.3329, 0.3671, 0.3877, 0.3216, 0.3767, 0.8842, 0.6993, 0.8842, 0.6666, 0.8891, 0.6666, 0.8891, 0.6993, 0.3975, 0.6616, 0.3975, 0.7243, 0.3944, 0.7236, 0.3944, 0.6689, 0.1899, 0.6283, 0.1899, 0.5734, 0.2039, 0.5742, 0.2039, 0.6275, 0.1834, 0.2816, 0.1834, 0.2283, 0.2341, 0.2233, 0.2341, 0.2866, 0.1925, 0.133, 0.1925, 0.06965, 0.2433, 0.08985, 0.2433, 0.1128, 0.2916, 0.4424, 0.2877, 0.3822, 0.2942, 0.3777, 0.2942, 0.4287, 0.8635, 0.8528, 0.8674, 0.7926, 0.8701, 0.8063, 0.8701, 0.8572, 0.4973, 0.6117, 0.4973, 0.549, 0.5004, 0.5563, 0.5004, 0.611, 0.3665, 0.4664, 0.3665, 0.4927, 0.3639, 0.4911, 0.3639, 0.4681, 0.06601, 0.002102, 0.1257, 0.01101, 0.1257, 0.06582, 0.06601, 0.07472, 0.06601, 0.1789, 0.1243, 0.1558, 0.1243, 0.2284, 0.06601, 0.2052, 0.9851, 0.3312, 0.988, 0.2685, 0.988, 0.3313, 0.2757, 0.5096, 0.2132, 0.5154, 0.2132, 0.4868, 0.2757, 0.4925, 0.9882, 0.6146, 0.9882, 0.6774, 0.9852, 0.6147, 0.4855, 0.2966, 0.5479, 0.2908, 0.5479, 0.3194, 0.4855, 0.3137, 0.3331, 0.1978, 0.3331, 0.2149, 0.3302, 0.2149, 0.3302, 0.1978, 0.9901, 0.5221, 0.9901, 0.5924, 0.988, 0.5895, 0.988, 0.5283, 0.8523, 0.7884, 0.8523, 0.7598, 0.8705, 0.7602, 0.8705, 0.788, 0.1285, 0.4645, 0.1285, 0.4367, 0.1963, 0.434, 0.1963, 0.4671, 0.421, 0.3611, 0.421, 0.3281, 0.4813, 0.3386, 0.4813, 0.3506, 0.4484, 0.8074, 0.4463, 0.7269, 0.4499, 0.7215, 0.4499, 0.7893, 0.9007, 0.6027, 0.9029, 0.5221, 0.9044, 0.5402, 0.9044, 0.608, 0.9943, 0.2685, 0.9943, 0.3388, 0.9922, 0.3326, 0.9922, 0.2714, 0.4551, 0.2133, 0.4551, 0.1996, 0.4585, 0.2005, 0.4585, 0.2124, 0.08256, 0.2705, 0.002102, 0.2658, 0.002102, 0.2372, 0.08256, 0.2326, 0.2979, 0.3029, 0.3671, 0.2908, 0.3671, 0.3287, 0.2979, 0.3166, 0.978, 0.7673, 0.981, 0.7047, 0.981, 0.7675, 0.002102, 0.4812, 0.0646, 0.4754, 0.0646, 0.504, 0.002102, 0.4983, 0.2332, 0.9196, 0.2332, 0.9824, 0.2302, 0.9198, 0.4855, 0.3711, 0.5479, 0.3653, 0.5479, 0.3939, 0.4855, 0.3882, 0.3403, 0.1978, 0.3403, 0.2149, 0.3373, 0.2149, 0.3373, 0.1978, 0.4888, 0.8331, 0.4888, 0.9034, 0.4867, 0.9005, 0.4867, 0.8393, 0.8618, 0.6993, 0.8618, 0.6707, 0.88, 0.6711, 0.88, 0.6989, 0.2993, 0.4224, 0.2993, 0.3946, 0.3671, 0.3919, 0.3671, 0.425, 0.4813, 0.3653, 0.4813, 0.3984, 0.421, 0.3878, 0.421, 0.3759, 0.8992, 0.7005, 0.897, 0.6199, 0.9007, 0.6146, 0.9007, 0.6824, 0.9024, 0.8731, 0.9046, 0.7926, 0.9061, 0.8107, 0.9061, 0.8785, 0.1695, 0.9165, 0.1695, 0.9867, 0.1674, 0.9806, 0.1674, 0.9193, 0.2877, 0.4603, 0.2877, 0.4466, 0.2911, 0.4475, 0.2911, 0.4595, 0.08256, 0.3126, 0.002102, 0.3079, 0.002102, 0.2793, 0.08256, 0.2747, 0.2936, 0.1678, 0.3628, 0.1558, 0.3628, 0.1936, 0.2936, 0.1816, 0.009268, 0.9814, 0.01223, 0.9188, 0.01223, 0.9816, 0.5005, 0.5062, 0.438, 0.512, 0.438, 0.4834, 0.5005, 0.4891, 0.398, 0.9244, 0.398, 0.9872, 0.395, 0.9246, 0.191, 0.5269, 0.1285, 0.5327, 0.1285, 0.5041, 0.191, 0.5098, 0.3266, 0.1329, 0.3266, 0.15, 0.3237, 0.15, 0.3237, 0.1329, 0.06084, 0.8215, 0.06084, 0.8918, 0.05875, 0.8889, 0.05875, 0.8277, 0.8308, 0.8395, 0.8308, 0.8681, 0.8126, 0.8677, 0.8126, 0.8399, 0.2132, 0.4055, 0.2132, 0.3776, 0.281, 0.375, 0.281, 0.4081, 0.4316, 0.4461, 0.4316, 0.4792, 0.3713, 0.4686, 0.3713, 0.4567, 0.8971, 0.4948, 0.8949, 0.4142, 0.8986, 0.4089, 0.8986, 0.4767, 0.3473, 0.9029, 0.3494, 0.8224, 0.3509, 0.8405, 0.3509, 0.9083, 0.9876, 0.9178, 0.9876, 0.9881, 0.9855, 0.982, 0.9855, 0.9207, 0.4475, 0.2133, 0.4475, 0.1996, 0.4509, 0.2005, 0.4509, 0.2124, 0.08256, 0.3546, 0.002102, 0.35, 0.002102, 0.3214, 0.08256, 0.3168, 0.3322, 0.05627, 0.4014, 0.04419, 0.4014, 0.08208, 0.3322, 0.06999, 0.9779, 0.3312, 0.9809, 0.2685, 0.9809, 0.3313, 0.191, 0.4941, 0.1285, 0.4999, 0.1285, 0.4713, 0.191, 0.477, 0.9796, 0.9266, 0.9796, 0.9893, 0.9766, 0.9267, 0.4855, 0.3339, 0.5479, 0.3281, 0.5479, 0.3567, 0.4855, 0.3509, 0.3445, 0.2149, 0.3445, 0.1978, 0.3475, 0.1978, 0.3475, 0.2149, 0.9888, 0.02026, 0.9888, 0.09051, 0.9867, 0.08767, 0.9867, 0.0264, 0.8789, 0.3257, 0.8789, 0.3543, 0.8608, 0.3539, 0.8608, 0.3261, 0.002102, 0.4314, 0.002102, 0.4035, 0.06986, 0.4009, 0.06986, 0.434, 0.466, 0.05477, 0.466, 0.08782, 0.4056, 0.07728, 0.4056, 0.06531, 0.9049, 0.4948, 0.9028, 0.4142, 0.9064, 0.4089, 0.9064, 0.4767, 0.9049, 0.6952, 0.9071, 0.6146, 0.9086, 0.6327, 0.9086, 0.7005, 0.9938, 0.8848, 0.9938, 0.955, 0.9918, 0.9489, 0.9918, 0.8876, 0.4433, 0.1996, 0.4433, 0.2133, 0.4399, 0.2124, 0.4399, 0.2005, 0.328, 0.08208, 0.2475, 0.07743, 0.2475, 0.04884, 0.328, 0.04419, 0.2132, 0.345, 0.2824, 0.3329, 0.2824, 0.3708, 0.2132, 0.3587, 0.9852, 0.7673, 0.9881, 0.7047, 0.9881, 0.7675, 0.2993, 0.5095, 0.3618, 0.5037, 0.3618, 0.5323, 0.2993, 0.5265, 0.7643, 0.9185, 0.7643, 0.9813, 0.7614, 0.9187, 0.2132, 0.5253, 0.2756, 0.5196, 0.2756, 0.5482, 0.2132, 0.5424, 0.3517, 0.2149, 0.3517, 0.1978, 0.3546, 0.1978, 0.3546, 0.2149, 0.6421, 0.8304, 0.6421, 0.9006, 0.64, 0.8978, 0.64, 0.8365, 0.2314, 0.8397, 0.2314, 0.8683, 0.2132, 0.8679, 0.2132, 0.8401, 0.439, 0.4115, 0.439, 0.4393, 0.3713, 0.4419, 0.3713, 0.4089, 0.3597, 0.4664, 0.3597, 0.4995, 0.2993, 0.4889, 0.2993, 0.477, 0.05305, 0.9074, 0.05088, 0.8269, 0.05455, 0.8215, 0.05455, 0.8893, 0.8984, 0.2134, 0.9006, 0.1329, 0.9021, 0.151, 0.9021, 0.2188, 0.8941, 0.1482, 0.8941, 0.2184, 0.892, 0.2123, 0.892, 0.151, 0.4357, 0.1996, 0.4357, 0.2133, 0.4322, 0.2124, 0.4322, 0.2005, 0.2937, 0.3287, 0.2132, 0.3241, 0.2132, 0.2955, 0.2937, 0.2908, 0.3322, 0.01419, 0.4014, 0.002102, 0.4014, 0.03999, 0.3322, 0.0279, 0.978, 0.6772, 0.981, 0.6146, 0.981, 0.6774, 0.5327, 0.0776, 0.4702, 0.08337, 0.4702, 0.05477, 0.5327, 0.06053, 0.005064, 0.9188, 0.005064, 0.9816, 0.002102, 0.9189, 0.3713, 0.5219, 0.4337, 0.5162, 0.4337, 0.5448, 0.3713, 0.539, 0.3022, 0.15, 0.3022, 0.1329, 0.3051, 0.1329, 0.3051, 0.15, 0.9917, 0.7926, 0.9917, 0.8628, 0.9896, 0.86, 0.9896, 0.7987, 0.5997, 0.7184, 0.5997, 0.747, 0.5816, 0.7466, 0.5816, 0.7188, 0.2132, 0.4427, 0.2132, 0.4149, 0.281, 0.4123, 0.281, 0.4453, 0.2736, 0.4495, 0.2736, 0.4826, 0.2132, 0.472, 0.2132, 0.4601, 0.3228, 0.9038, 0.3207, 0.8233, 0.3243, 0.8179, 0.3243, 0.8857, 0.8989, 0.1047, 0.9011, 0.02415, 0.9026, 0.04224, 0.9026, 0.1101, 0.5284, 0.8324, 0.5284, 0.9026, 0.5263, 0.8965, 0.5263, 0.8352, 0.4204, 0.1996, 0.4204, 0.2133, 0.417, 0.2124, 0.417, 0.2005, 0.2475, 0.002102, 0.328, 0.006748, 0.328, 0.03534, 0.2475, 0.03999, 0.1285, 0.345, 0.1977, 0.3329, 0.1977, 0.3708, 0.1285, 0.3587, 0.6683, 0.9798, 0.6713, 0.9172, 0.6713, 0.98, 0.3713, 0.4891, 0.4338, 0.4834, 0.4338, 0.512, 0.3713, 0.5062, 0.74, 0.9172, 0.74, 0.98, 0.737, 0.9174, 0.06452, 0.5311, 0.002102, 0.5368, 0.002102, 0.5082, 0.06452, 0.514, 0.3123, 0.1329, 0.3123, 0.15, 0.3093, 0.15, 0.3093, 0.1329, 0.2951, 0.8179, 0.2951, 0.8882, 0.293, 0.8853, 0.293, 0.824, 0.8593, 0.8402, 0.8593, 0.8688, 0.8411, 0.8684, 0.8411, 0.8406, 0.06986, 0.4408, 0.06986, 0.4686, 0.002102, 0.4712, 0.002102, 0.4382, 0.4962, 0.4461, 0.4962, 0.4792, 0.4358, 0.4686, 0.4358, 0.4567, 0.8991, 0.3544, 0.8969, 0.2739, 0.9006, 0.2685, 0.9006, 0.3364, 0.8929, 0.6027, 0.895, 0.5221, 0.8965, 0.5402, 0.8965, 0.608, 0.2084, 0.8309, 0.2084, 0.9011, 0.2063, 0.895, 0.2063, 0.8337, 0.4246, 0.2133, 0.4246, 0.1996, 0.428, 0.2005, 0.428, 0.2124, 0.209, 0.3287, 0.1285, 0.3241, 0.1285, 0.2955, 0.209, 0.2908, 0.2932, 0.2354, 0.3624, 0.2233, 0.3624, 0.2612, 0.2932, 0.2491, 0.7298, 0.9798, 0.7328, 0.9172, 0.7328, 0.98, 0.4432, 0.4146, 0.5057, 0.4089, 0.5057, 0.4375, 0.4432, 0.4317, 0.9891, 0.1329, 0.9891, 0.1956, 0.9861, 0.133, 0.5004, 0.539, 0.438, 0.5448, 0.438, 0.5162, 0.5004, 0.5219, 0.3165, 0.15, 0.3165, 0.1329, 0.3195, 0.1329, 0.3195, 0.15, 0.602, 0.7559, 0.602, 0.8262, 0.5999, 0.8234, 0.5999, 0.7621, 0.8481, 0.7598, 0.8481, 0.7884, 0.83, 0.788, 0.83, 0.7602, 0.3671, 0.4318, 0.3671, 0.4596, 0.2993, 0.4622, 0.2993, 0.4292, 0.4813, 0.2908, 0.4813, 0.3239, 0.421, 0.3133, 0.421, 0.3014, 0.9069, 0.3544, 0.9048, 0.2739, 0.9084, 0.2685, 0.9084, 0.3364, 0.1362, 0.8658, 0.1384, 0.7853, 0.1398, 0.8034, 0.1398, 0.8712, 0.9921, 0.4089, 0.9921, 0.4791, 0.99, 0.473, 0.99, 0.4117, 0.3622, 0.1978, 0.3622, 0.2116, 0.3588, 0.2107, 0.3588, 0.1987, 0.328, 0.1242, 0.2475, 0.1195, 0.2475, 0.09092, 0.328, 0.08628, 0.002102, 0.3709, 0.0713, 0.3588, 0.0713, 0.3967, 0.002102, 0.3846])
me_icosphere.materials.append(mat_material)
me_icosphere.use_remesh_fix_poles = True
me_icosphere.use_remesh_preserve_attributes = False
me_icosphere.use_mirror_vertex_groups = False
me_icosphere.update()

# ---- objects
ob_icosphere = bpy.data.objects.new('Icosphere', me_icosphere)

# ---- transforms, parenting, visibility, modifiers, constraints
ob_icosphere.location = (0.0, 0.0, 0.0)
ob_icosphere.scale = (0.4374, 0.4374, 0.4374)
ob_icosphere.lineart.crease_threshold = 0.0

# ---- collection membership
col_collection.objects.link(ob_icosphere)

# ---- scene / render settings (as saved in the file)
scene.frame_start = 1; scene.frame_end = 250; scene.frame_set(0)
scene.render.engine = 'BLENDER_EEVEE_NEXT'
scene.cycles.use_denoising = False
scene.cycles.samples = 128
scene.cycles.sampling_pattern = 'TABULATED_SOBOL'
scene.cycles.use_adaptive_sampling = False
scene.cycles.use_light_tree = False
scene.view_settings.view_transform = 'Filmic'
bpy.context.view_layer.update()

# ---- added for rendering (the .blend has no active camera and no usable light): camera, sun
cam_auto = bpy.data.cameras.new('AutoCamera')
cam_auto.lens = 50.0
cam_auto.sensor_width = 36.0
cam_auto.clip_end = 1000.0
ob_auto_camera = bpy.data.objects.new('AutoCamera', cam_auto)
scene.collection.objects.link(ob_auto_camera)
ob_auto_camera.location = (1.33365, -1.58912, 1.32185)
ob_auto_camera.rotation_euler = (1.09748, -7.21219e-08, 0.694738)
scene.camera = ob_auto_camera
light_auto_sun = bpy.data.lights.new('AutoSun', 'SUN')
light_auto_sun.energy = 3.0
light_auto_sun.angle = 0.0523599
ob_auto_sun = bpy.data.objects.new('AutoSun', light_auto_sun)
scene.collection.objects.link(ob_auto_sun)
ob_auto_sun.rotation_euler = (0.872665, 0.174533, 0.523599)
bpy.context.view_layer.update()
